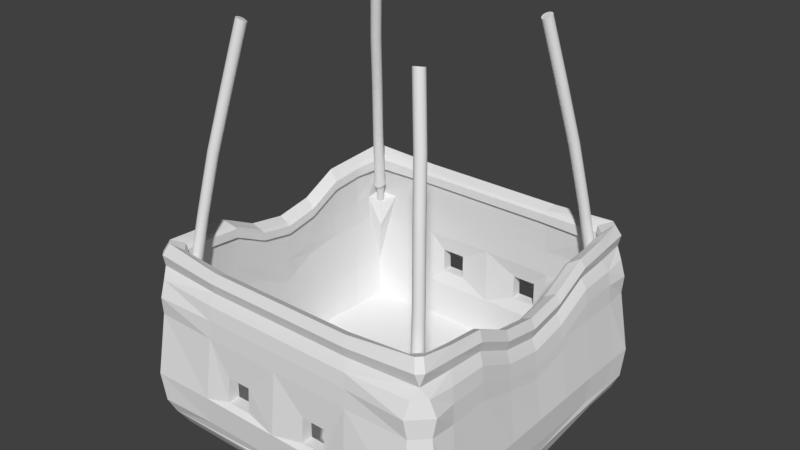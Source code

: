 # Source: BalloonBasket.blend  (saved by Blender 2.79.0; exported with 4.5.12 LTS)
import bpy
from mathutils import Matrix  # noqa: F401  (used for matrix-valued properties, if any)

bpy.ops.wm.read_factory_settings(use_empty=True)
scene = bpy.context.scene
scene.name = 'Scene'

# ---- collections
col_collection_1 = bpy.data.collections.new('Collection 1'); scene.collection.children.link(col_collection_1)

# ---- materials (node trees are filled in below, after node groups)
mat_material = bpy.data.materials.new('Material')
mat_material.alpha_threshold = 0.0
mat_material.use_transparent_shadow = False
mat_material.roughness = 0.5
mat_material.line_color = (0.0, 0.0, 0.0, 1.0)

# ---- material node trees

# ---- world
world_world = bpy.data.worlds.new('World'); scene.world = world_world
world_world.color = (0.05088, 0.05088, 0.05088)
world_world.use_sun_shadow = False
world_world.sun_shadow_jitter_overblur = 0.0
world_world.cycles.sampling_method = 'MANUAL'

# ---- meshes
me_cube_004 = bpy.data.meshes.new('Cube.004')
me_cube_004.from_pydata([(0.5642, 4.0, 1.082), (0.5642, 4.0, 0.5161), (1.436, 4.0, 1.082), (1.436, 4.0, 0.5161), (-0.5642, 4.0, 1.082), (-0.5642, 4.0, 0.5161), (-1.436, 4.0, 1.082), (-1.436, 4.0, 0.5161)], [], [(3, 2, 0, 1), (7, 5, 4, 6)])
me_cube_004.materials.append(mat_material)
me_cube_004.use_remesh_preserve_volume = False
me_cube_004.use_remesh_preserve_attributes = False
me_cube_004.use_mirror_vertex_groups = False
me_cube_004.update()
me_cube_002 = bpy.data.meshes.new('Cube.002')
me_cube_002.from_pydata([(-3.241, -3.241, 0.1936), (-3.202, -3.202, 2.105), (-3.249, -2.912, 1.48), (-3.205, -2.725, 2.099), (-2.886, -3.248, 1.494), (-2.681, -3.202, 2.104), (-2.96, -2.961, 1.334), (-2.932, -2.947, 1.948), (-2.993, -3.096, 2.028), (-3.016, -3.093, 2.028), (-3.037, -3.084, 2.026), (-3.055, -3.07, 2.024), (-3.068, -3.052, 2.022), (-3.077, -3.031, 2.024), (-3.08, -3.009, 2.025), (-3.077, -2.986, 2.023), (-3.068, -2.966, 2.021), (-3.055, -2.948, 2.017), (-3.037, -2.934, 2.012), (-3.016, -2.925, 2.007), (-2.993, -2.922, 2.001), (-2.971, -2.925, 1.996), (-2.95, -2.934, 1.998), (-2.932, -2.948, 2.0), (-2.918, -2.966, 2.004), (-2.91, -2.986, 2.007), (-2.907, -3.009, 2.012), (-2.91, -3.031, 2.016), (-2.918, -3.052, 2.02), (-2.932, -3.07, 2.023), (-2.95, -3.084, 2.026), (-2.971, -3.093, 2.028), (-2.911, -2.979, 2.432), (-2.933, -2.976, 2.425), (-2.952, -2.968, 2.418), (-2.969, -2.954, 2.411), (-2.982, -2.936, 2.406), (-2.991, -2.915, 2.406), (-2.994, -2.893, 2.406), (-2.991, -2.87, 2.405), (-2.982, -2.849, 2.405), (-2.967, -2.831, 2.405), (-2.949, -2.818, 2.405), (-2.927, -2.809, 2.405), (-2.904, -2.806, 2.406), (-2.881, -2.809, 2.406), (-2.861, -2.818, 2.413), (-2.845, -2.831, 2.42), (-2.832, -2.849, 2.427), (-2.825, -2.87, 2.433), (-2.823, -2.893, 2.438), (-2.827, -2.915, 2.441), (-2.836, -2.936, 2.443), (-2.851, -2.954, 2.443), (-2.869, -2.968, 2.441), (-2.889, -2.976, 2.437), (-2.912, -3.006, 2.435), (-2.94, -3.002, 2.427), (-2.966, -2.991, 2.418), (-2.988, -2.973, 2.409), (-3.005, -2.95, 2.402), (-3.017, -2.922, 2.402), (-3.02, -2.893, 2.401), (-3.016, -2.863, 2.401), (-3.005, -2.836, 2.4), (-2.986, -2.812, 2.4), (-2.961, -2.794, 2.4), (-2.933, -2.783, 2.401), (-2.903, -2.779, 2.401), (-2.873, -2.783, 2.402), (-2.847, -2.794, 2.411), (-2.825, -2.812, 2.42), (-2.809, -2.836, 2.429), (-2.799, -2.863, 2.437), (-2.797, -2.893, 2.444), (-2.802, -2.922, 2.448), (-2.814, -2.95, 2.45), (-2.833, -2.973, 2.45), (-2.856, -2.991, 2.447), (-2.883, -3.002, 2.442), (-2.098, -1.994, 7.806), (-2.128, -1.986, 7.808), (-2.156, -1.971, 7.806), (-2.178, -1.951, 7.801), (-2.195, -1.925, 7.795), (-2.204, -1.896, 7.792), (-2.204, -1.865, 7.785), (-2.198, -1.837, 7.776), (-2.184, -1.811, 7.764), (-2.164, -1.791, 7.751), (-2.139, -1.778, 7.737), (-2.11, -1.772, 7.723), (-2.081, -1.774, 7.711), (-2.052, -1.783, 7.702), (-2.025, -1.798, 7.703), (-2.002, -1.818, 7.709), (-1.985, -1.843, 7.717), (-1.975, -1.871, 7.728), (-1.973, -1.9, 7.741), (-1.979, -1.928, 7.754), (-1.993, -1.952, 7.768), (-2.013, -1.973, 7.781), (-2.039, -1.987, 7.792), (-2.068, -1.994, 7.801), (-2.622, -2.501, 5.193), (-2.644, -2.481, 5.184), (-2.66, -2.456, 5.174), (-2.668, -2.427, 5.167), (-2.668, -2.398, 5.157), (-2.66, -2.37, 5.144), (-2.646, -2.347, 5.131), (-2.624, -2.328, 5.117), (-2.599, -2.316, 5.103), (-2.57, -2.312, 5.091), (-2.54, -2.315, 5.082), (-2.511, -2.326, 5.075), (-2.484, -2.34, 5.081), (-2.462, -2.36, 5.09), (-2.446, -2.384, 5.102), (-2.437, -2.41, 5.117), (-2.437, -2.437, 5.133), (-2.444, -2.463, 5.149), (-2.459, -2.486, 5.165), (-2.48, -2.505, 5.178), (-2.506, -2.518, 5.189), (-2.535, -2.524, 5.196), (-2.566, -2.523, 5.2), (-2.596, -2.515, 5.199), (-2.412, -2.236, 6.45), (-2.435, -2.216, 6.443), (-2.451, -2.19, 6.435), (-2.459, -2.161, 6.43), (-2.459, -2.131, 6.422), (-2.452, -2.103, 6.411), (-2.438, -2.079, 6.398), (-2.417, -2.06, 6.384), (-2.392, -2.047, 6.37), (-2.363, -2.042, 6.358), (-2.333, -2.044, 6.347), (-2.304, -2.054, 6.339), (-2.277, -2.069, 6.342), (-2.255, -2.089, 6.349), (-2.239, -2.114, 6.36), (-2.229, -2.141, 6.373), (-2.228, -2.169, 6.387), (-2.235, -2.195, 6.402), (-2.249, -2.219, 6.417), (-2.27, -2.239, 6.43), (-2.296, -2.252, 6.441), (-2.325, -2.259, 6.449), (-2.355, -2.258, 6.453), (-2.385, -2.25, 6.454), (-2.814, -2.735, 3.839), (-2.836, -2.714, 3.833), (-2.851, -2.687, 3.828), (-2.858, -2.659, 3.821), (-2.858, -2.63, 3.81), (-2.851, -2.603, 3.798), (-2.836, -2.58, 3.785), (-2.815, -2.563, 3.771), (-2.789, -2.552, 3.758), (-2.76, -2.548, 3.747), (-2.73, -2.551, 3.739), (-2.701, -2.56, 3.741), (-2.674, -2.574, 3.747), (-2.652, -2.595, 3.756), (-2.637, -2.619, 3.768), (-2.628, -2.646, 3.782), (-2.628, -2.673, 3.796), (-2.635, -2.699, 3.81), (-2.65, -2.722, 3.823), (-2.672, -2.741, 3.834), (-2.698, -2.753, 3.842), (-2.727, -2.759, 3.847), (-2.758, -2.758, 3.848), (-2.787, -2.749, 3.845), (-2.997, -2.98, 2.47), (-3.018, -2.951, 2.462), (-3.033, -2.918, 2.461), (-3.037, -2.882, 2.46), (-3.033, -2.847, 2.46), (-3.019, -2.813, 2.459), (-2.996, -2.785, 2.458), (-2.967, -2.763, 2.457), (-2.932, -2.749, 2.457), (-2.896, -2.744, 2.457), (-2.859, -2.749, 2.457), (-2.827, -2.763, 2.468), (-2.8, -2.785, 2.479), (-2.78, -2.813, 2.49), (-2.768, -2.846, 2.5), (-2.765, -2.882, 2.508), (-2.771, -2.917, 2.514), (-2.786, -2.951, 2.517), (-2.808, -2.979, 2.517), (-2.837, -3.001, 2.515), (-2.87, -3.015, 2.509), (-2.905, -3.02, 2.502), (-2.939, -3.015, 2.492), (-2.971, -3.001, 2.481), (-2.943, -2.974, 2.543), (-2.969, -2.955, 2.539), (-2.99, -2.93, 2.538), (-3.005, -2.901, 2.543), (-3.011, -2.869, 2.548), (-3.009, -2.837, 2.552), (-2.998, -2.806, 2.554), (-2.98, -2.779, 2.555), (-2.954, -2.758, 2.555), (-2.925, -2.744, 2.553), (-2.892, -2.737, 2.55), (-2.859, -2.739, 2.547), (-2.829, -2.751, 2.551), (-2.802, -2.77, 2.555), (-2.782, -2.795, 2.559), (-2.768, -2.826, 2.562), (-2.763, -2.858, 2.564), (-2.766, -2.891, 2.564), (-2.777, -2.922, 2.564), (-2.795, -2.949, 2.562), (-2.82, -2.97, 2.56), (-2.849, -2.983, 2.556), (-2.881, -2.989, 2.552), (-2.913, -2.986, 2.548), (3.241, -3.241, 0.1936), (3.202, -3.202, 2.105), (3.249, -2.912, 1.48), (3.156, -2.726, 2.099), (2.886, -3.248, 1.494), (2.681, -3.202, 2.104), (2.96, -2.961, 1.334), (2.932, -2.947, 1.948), (2.993, -3.096, 2.028), (3.016, -3.093, 2.028), (3.037, -3.084, 2.026), (3.055, -3.07, 2.024), (3.068, -3.052, 2.022), (3.077, -3.031, 2.024), (3.08, -3.009, 2.025), (3.077, -2.986, 2.023), (3.068, -2.966, 2.021), (3.055, -2.948, 2.017), (3.037, -2.934, 2.012), (3.016, -2.925, 2.007), (2.993, -2.922, 2.001), (2.971, -2.925, 1.996), (2.95, -2.934, 1.998), (2.932, -2.948, 2.0), (2.918, -2.966, 2.004), (2.91, -2.986, 2.007), (2.907, -3.009, 2.012), (2.91, -3.031, 2.016), (2.918, -3.052, 2.02), (2.932, -3.07, 2.023), (2.95, -3.084, 2.026), (2.971, -3.093, 2.028), (2.911, -2.979, 2.432), (2.933, -2.976, 2.425), (2.952, -2.968, 2.418), (2.969, -2.954, 2.411), (2.982, -2.936, 2.406), (2.991, -2.915, 2.406), (2.994, -2.893, 2.406), (2.991, -2.87, 2.405), (2.982, -2.849, 2.405), (2.967, -2.831, 2.405), (2.949, -2.818, 2.405), (2.927, -2.809, 2.405), (2.904, -2.806, 2.406), (2.881, -2.809, 2.406), (2.861, -2.818, 2.413), (2.845, -2.831, 2.42), (2.832, -2.849, 2.427), (2.825, -2.87, 2.433), (2.823, -2.893, 2.438), (2.827, -2.915, 2.441), (2.836, -2.936, 2.443), (2.851, -2.954, 2.443), (2.869, -2.968, 2.441), (2.889, -2.976, 2.437), (2.912, -3.006, 2.435), (2.94, -3.002, 2.427), (2.966, -2.991, 2.418), (2.988, -2.973, 2.409), (3.005, -2.95, 2.402), (3.017, -2.922, 2.402), (3.02, -2.893, 2.401), (3.016, -2.863, 2.401), (3.005, -2.836, 2.4), (2.986, -2.812, 2.4), (2.961, -2.794, 2.4), (2.933, -2.783, 2.401), (2.903, -2.779, 2.401), (2.873, -2.783, 2.402), (2.847, -2.794, 2.411), (2.825, -2.812, 2.42), (2.809, -2.836, 2.429), (2.799, -2.863, 2.437), (2.797, -2.893, 2.444), (2.802, -2.922, 2.448), (2.814, -2.95, 2.45), (2.833, -2.973, 2.45), (2.856, -2.991, 2.447), (2.883, -3.002, 2.442), (2.098, -1.994, 7.806), (2.128, -1.986, 7.808), (2.156, -1.971, 7.806), (2.178, -1.951, 7.801), (2.195, -1.925, 7.795), (2.204, -1.896, 7.792), (2.204, -1.865, 7.785), (2.198, -1.837, 7.776), (2.184, -1.811, 7.764), (2.164, -1.791, 7.751), (2.139, -1.778, 7.737), (2.11, -1.772, 7.723), (2.081, -1.774, 7.711), (2.052, -1.783, 7.702), (2.025, -1.798, 7.703), (2.002, -1.818, 7.709), (1.985, -1.843, 7.717), (1.975, -1.871, 7.728), (1.973, -1.9, 7.741), (1.979, -1.928, 7.754), (1.993, -1.952, 7.768), (2.013, -1.973, 7.781), (2.039, -1.987, 7.792), (2.068, -1.994, 7.801), (2.622, -2.501, 5.193), (2.644, -2.481, 5.184), (2.66, -2.456, 5.174), (2.668, -2.427, 5.167), (2.668, -2.398, 5.157), (2.66, -2.37, 5.144), (2.646, -2.347, 5.131), (2.624, -2.328, 5.117), (2.599, -2.316, 5.103), (2.57, -2.312, 5.091), (2.54, -2.315, 5.082), (2.511, -2.326, 5.075), (2.484, -2.34, 5.081), (2.462, -2.36, 5.09), (2.446, -2.384, 5.102), (2.437, -2.41, 5.117), (2.437, -2.437, 5.133), (2.444, -2.463, 5.149), (2.459, -2.486, 5.165), (2.48, -2.505, 5.178), (2.506, -2.518, 5.189), (2.535, -2.524, 5.196), (2.566, -2.523, 5.2), (2.596, -2.515, 5.199), (2.412, -2.236, 6.45), (2.435, -2.216, 6.443), (2.451, -2.19, 6.435), (2.459, -2.161, 6.43), (2.459, -2.131, 6.422), (2.452, -2.103, 6.411), (2.438, -2.079, 6.398), (2.417, -2.06, 6.384), (2.392, -2.047, 6.37), (2.363, -2.042, 6.358), (2.333, -2.044, 6.347), (2.304, -2.054, 6.339), (2.277, -2.069, 6.342), (2.255, -2.089, 6.349), (2.239, -2.114, 6.36), (2.229, -2.141, 6.373), (2.228, -2.169, 6.387), (2.235, -2.195, 6.402), (2.249, -2.219, 6.417), (2.27, -2.239, 6.43), (2.296, -2.252, 6.441), (2.325, -2.259, 6.449), (2.355, -2.258, 6.453), (2.385, -2.25, 6.454), (2.814, -2.735, 3.839), (2.836, -2.714, 3.833), (2.851, -2.687, 3.828), (2.858, -2.659, 3.821), (2.858, -2.63, 3.81), (2.851, -2.603, 3.798), (2.836, -2.58, 3.785), (2.815, -2.563, 3.771), (2.789, -2.552, 3.758), (2.76, -2.548, 3.747), (2.73, -2.551, 3.739), (2.701, -2.56, 3.741), (2.674, -2.574, 3.747), (2.652, -2.595, 3.756), (2.637, -2.619, 3.768), (2.628, -2.646, 3.782), (2.628, -2.673, 3.796), (2.635, -2.699, 3.81), (2.65, -2.722, 3.823), (2.672, -2.741, 3.834), (2.698, -2.753, 3.842), (2.727, -2.759, 3.847), (2.758, -2.758, 3.848), (2.787, -2.749, 3.845), (2.997, -2.98, 2.47), (3.018, -2.951, 2.462), (3.033, -2.918, 2.461), (3.037, -2.882, 2.46), (3.033, -2.847, 2.46), (3.019, -2.813, 2.459), (2.996, -2.785, 2.458), (2.967, -2.763, 2.457), (2.932, -2.749, 2.457), (2.896, -2.744, 2.457), (2.859, -2.749, 2.457), (2.827, -2.763, 2.468), (2.8, -2.785, 2.479), (2.78, -2.813, 2.49), (2.768, -2.846, 2.5), (2.765, -2.882, 2.508), (2.771, -2.917, 2.514), (2.786, -2.951, 2.517), (2.808, -2.979, 2.517), (2.837, -3.001, 2.515), (2.87, -3.015, 2.509), (2.905, -3.02, 2.502), (2.939, -3.015, 2.492), (2.971, -3.001, 2.481), (2.943, -2.974, 2.543), (2.969, -2.955, 2.539), (2.99, -2.93, 2.538), (3.005, -2.901, 2.543), (3.011, -2.869, 2.548), (3.009, -2.837, 2.552), (2.998, -2.806, 2.554), (2.98, -2.779, 2.555), (2.954, -2.758, 2.555), (2.925, -2.744, 2.553), (2.892, -2.737, 2.55), (2.859, -2.739, 2.547), (2.829, -2.751, 2.551), (2.802, -2.77, 2.555), (2.782, -2.795, 2.559), (2.768, -2.826, 2.562), (2.763, -2.858, 2.564), (2.766, -2.891, 2.564), (2.777, -2.922, 2.564), (2.795, -2.949, 2.562), (2.82, -2.97, 2.56), (2.849, -2.983, 2.556), (2.881, -2.989, 2.552), (2.913, -2.986, 2.548), (-3.241, 3.241, 0.1936), (-3.202, 3.202, 2.105), (-3.249, 2.912, 1.48), (-3.163, 2.764, 2.099), (-2.885, 3.248, 1.494), (-2.681, 3.202, 2.104), (-2.96, 2.961, 1.334), (-2.932, 2.947, 1.948), (-2.993, 3.096, 2.028), (-3.016, 3.093, 2.028), (-3.037, 3.084, 2.026), (-3.055, 3.07, 2.024), (-3.068, 3.052, 2.022), (-3.077, 3.031, 2.024), (-3.08, 3.009, 2.025), (-3.077, 2.986, 2.023), (-3.068, 2.966, 2.021), (-3.055, 2.948, 2.017), (-3.037, 2.934, 2.012), (-3.016, 2.925, 2.007), (-2.993, 2.922, 2.001), (-2.971, 2.925, 1.996), (-2.95, 2.934, 1.998), (-2.932, 2.948, 2.0), (-2.918, 2.966, 2.004), (-2.91, 2.986, 2.007), (-2.907, 3.009, 2.012), (-2.91, 3.031, 2.016), (-2.918, 3.052, 2.02), (-2.932, 3.07, 2.023), (-2.95, 3.084, 2.026), (-2.971, 3.093, 2.028), (-2.911, 2.979, 2.432), (-2.933, 2.976, 2.425), (-2.952, 2.968, 2.418), (-2.969, 2.954, 2.411), (-2.982, 2.936, 2.406), (-2.991, 2.915, 2.406), (-2.994, 2.893, 2.406), (-2.991, 2.87, 2.405), (-2.982, 2.849, 2.405), (-2.967, 2.831, 2.405), (-2.949, 2.818, 2.405), (-2.927, 2.809, 2.405), (-2.904, 2.806, 2.406), (-2.881, 2.809, 2.406), (-2.861, 2.818, 2.413), (-2.845, 2.831, 2.42), (-2.832, 2.849, 2.427), (-2.825, 2.87, 2.433), (-2.823, 2.893, 2.438), (-2.827, 2.915, 2.441), (-2.836, 2.936, 2.443), (-2.851, 2.954, 2.443), (-2.869, 2.968, 2.441), (-2.889, 2.976, 2.437), (-2.912, 3.006, 2.435), (-2.94, 3.002, 2.427), (-2.966, 2.991, 2.418), (-2.988, 2.973, 2.409), (-3.005, 2.95, 2.402), (-3.017, 2.922, 2.402), (-3.02, 2.893, 2.401), (-3.016, 2.863, 2.401), (-3.005, 2.836, 2.4), (-2.986, 2.812, 2.4), (-2.961, 2.794, 2.4), (-2.933, 2.783, 2.401), (-2.903, 2.779, 2.401), (-2.873, 2.783, 2.402), (-2.847, 2.794, 2.411), (-2.825, 2.812, 2.42), (-2.809, 2.836, 2.429), (-2.799, 2.863, 2.437), (-2.797, 2.893, 2.444), (-2.802, 2.922, 2.448), (-2.814, 2.95, 2.45), (-2.833, 2.973, 2.45), (-2.856, 2.991, 2.447), (-2.883, 3.002, 2.442), (-2.098, 1.994, 7.806), (-2.128, 1.986, 7.808), (-2.156, 1.971, 7.806), (-2.178, 1.951, 7.801), (-2.195, 1.925, 7.795), (-2.204, 1.896, 7.792), (-2.204, 1.865, 7.785), (-2.198, 1.837, 7.776), (-2.184, 1.811, 7.764), (-2.164, 1.791, 7.751), (-2.139, 1.778, 7.737), (-2.11, 1.772, 7.723), (-2.081, 1.774, 7.711), (-2.052, 1.783, 7.702), (-2.025, 1.798, 7.703), (-2.002, 1.818, 7.709), (-1.985, 1.843, 7.717), (-1.975, 1.871, 7.728), (-1.973, 1.9, 7.741), (-1.979, 1.928, 7.754), (-1.993, 1.952, 7.768), (-2.013, 1.973, 7.781), (-2.039, 1.987, 7.792), (-2.068, 1.994, 7.801), (-2.622, 2.501, 5.193), (-2.644, 2.481, 5.184), (-2.66, 2.456, 5.174), (-2.668, 2.427, 5.167), (-2.668, 2.398, 5.157), (-2.66, 2.37, 5.144), (-2.646, 2.347, 5.131), (-2.624, 2.328, 5.117), (-2.599, 2.316, 5.103), (-2.57, 2.312, 5.091), (-2.54, 2.315, 5.082), (-2.511, 2.326, 5.075), (-2.484, 2.34, 5.081), (-2.462, 2.36, 5.09), (-2.446, 2.384, 5.102), (-2.437, 2.41, 5.117), (-2.437, 2.437, 5.133), (-2.444, 2.463, 5.149), (-2.459, 2.486, 5.165), (-2.48, 2.505, 5.178), (-2.506, 2.518, 5.189), (-2.535, 2.524, 5.196), (-2.566, 2.523, 5.2), (-2.596, 2.515, 5.199), (-2.412, 2.236, 6.45), (-2.435, 2.216, 6.443), (-2.451, 2.19, 6.435), (-2.459, 2.161, 6.43), (-2.459, 2.131, 6.422), (-2.452, 2.103, 6.411), (-2.438, 2.079, 6.398), (-2.417, 2.06, 6.384), (-2.392, 2.047, 6.37), (-2.363, 2.042, 6.358), (-2.333, 2.044, 6.347), (-2.304, 2.054, 6.339), (-2.277, 2.069, 6.342), (-2.255, 2.089, 6.349), (-2.239, 2.114, 6.36), (-2.229, 2.141, 6.373), (-2.228, 2.169, 6.387), (-2.235, 2.195, 6.402), (-2.249, 2.219, 6.417), (-2.27, 2.239, 6.43), (-2.296, 2.252, 6.441), (-2.325, 2.259, 6.449), (-2.355, 2.258, 6.453), (-2.385, 2.25, 6.454), (-2.814, 2.735, 3.839), (-2.836, 2.714, 3.833), (-2.851, 2.687, 3.828), (-2.858, 2.659, 3.821), (-2.858, 2.63, 3.81), (-2.851, 2.603, 3.798), (-2.836, 2.58, 3.785), (-2.815, 2.563, 3.771), (-2.789, 2.552, 3.758), (-2.76, 2.548, 3.747), (-2.73, 2.551, 3.739), (-2.701, 2.56, 3.741), (-2.674, 2.574, 3.747), (-2.652, 2.595, 3.756), (-2.637, 2.619, 3.768), (-2.628, 2.646, 3.782), (-2.628, 2.673, 3.796), (-2.635, 2.699, 3.81), (-2.65, 2.722, 3.823), (-2.672, 2.741, 3.834), (-2.698, 2.753, 3.842), (-2.727, 2.759, 3.847), (-2.758, 2.758, 3.848), (-2.787, 2.749, 3.845), (-2.997, 2.98, 2.47), (-3.018, 2.951, 2.462), (-3.033, 2.918, 2.461), (-3.037, 2.882, 2.46), (-3.033, 2.847, 2.46), (-3.019, 2.813, 2.459), (-2.996, 2.785, 2.458), (-2.967, 2.763, 2.457), (-2.932, 2.749, 2.457), (-2.896, 2.744, 2.457), (-2.859, 2.749, 2.457), (-2.827, 2.763, 2.468), (-2.8, 2.785, 2.479), (-2.78, 2.813, 2.49), (-2.768, 2.846, 2.5), (-2.765, 2.882, 2.508), (-2.771, 2.917, 2.514), (-2.786, 2.951, 2.517), (-2.808, 2.979, 2.517), (-2.837, 3.001, 2.515), (-2.87, 3.015, 2.509), (-2.905, 3.02, 2.502), (-2.939, 3.015, 2.492), (-2.971, 3.001, 2.481), (-2.943, 2.974, 2.543), (-2.969, 2.955, 2.539), (-2.99, 2.93, 2.538), (-3.005, 2.901, 2.543), (-3.011, 2.869, 2.548), (-3.009, 2.837, 2.552), (-2.998, 2.806, 2.554), (-2.98, 2.779, 2.555), (-2.954, 2.758, 2.555), (-2.925, 2.744, 2.553), (-2.892, 2.737, 2.55), (-2.859, 2.739, 2.547), (-2.829, 2.751, 2.551), (-2.802, 2.77, 2.555), (-2.782, 2.795, 2.559), (-2.768, 2.826, 2.562), (-2.763, 2.858, 2.564), (-2.766, 2.891, 2.564), (-2.777, 2.922, 2.564), (-2.795, 2.949, 2.562), (-2.82, 2.97, 2.56), (-2.849, 2.983, 2.556), (-2.881, 2.989, 2.552), (-2.913, 2.986, 2.548), (3.241, 3.241, 0.1936), (3.202, 3.202, 2.105), (3.249, 2.912, 1.48), (3.205, 2.725, 2.099), (2.681, 3.202, 2.104), (2.96, 2.961, 1.334), (2.932, 2.947, 1.948), (2.993, 3.096, 2.028), (3.016, 3.093, 2.028), (3.037, 3.084, 2.026), (3.055, 3.07, 2.024), (3.068, 3.052, 2.022), (3.077, 3.031, 2.024), (3.08, 3.009, 2.025), (3.077, 2.986, 2.023), (3.068, 2.966, 2.021), (3.055, 2.948, 2.017), (3.037, 2.934, 2.012), (3.016, 2.925, 2.007), (2.993, 2.922, 2.001), (2.971, 2.925, 1.996), (2.95, 2.934, 1.998), (2.932, 2.948, 2.0), (2.918, 2.966, 2.004), (2.91, 2.986, 2.007), (2.907, 3.009, 2.012), (2.91, 3.031, 2.016), (2.918, 3.052, 2.02), (2.932, 3.07, 2.023), (2.95, 3.084, 2.026), (2.971, 3.093, 2.028), (2.911, 2.979, 2.432), (2.933, 2.976, 2.425), (2.952, 2.968, 2.418), (2.969, 2.954, 2.411), (2.982, 2.936, 2.406), (2.991, 2.915, 2.406), (2.994, 2.893, 2.406), (2.991, 2.87, 2.405), (2.982, 2.849, 2.405), (2.967, 2.831, 2.405), (2.949, 2.818, 2.405), (2.927, 2.809, 2.405), (2.904, 2.806, 2.406), (2.881, 2.809, 2.406), (2.861, 2.818, 2.413), (2.845, 2.831, 2.42), (2.832, 2.849, 2.427), (2.825, 2.87, 2.433), (2.823, 2.893, 2.438), (2.827, 2.915, 2.441), (2.836, 2.936, 2.443), (2.851, 2.954, 2.443), (2.869, 2.968, 2.441), (2.889, 2.976, 2.437), (2.912, 3.006, 2.435), (2.94, 3.002, 2.427), (2.966, 2.991, 2.418), (2.988, 2.973, 2.409), (3.005, 2.95, 2.402), (3.017, 2.922, 2.402), (3.02, 2.893, 2.401), (3.016, 2.863, 2.401), (3.005, 2.836, 2.4), (2.986, 2.812, 2.4), (2.961, 2.794, 2.4), (2.933, 2.783, 2.401), (2.903, 2.779, 2.401), (2.873, 2.783, 2.402), (2.847, 2.794, 2.411), (2.825, 2.812, 2.42), (2.809, 2.836, 2.429), (2.799, 2.863, 2.437), (2.797, 2.893, 2.444), (2.802, 2.922, 2.448), (2.814, 2.95, 2.45), (2.833, 2.973, 2.45), (2.856, 2.991, 2.447), (2.883, 3.002, 2.442), (2.098, 1.994, 7.806), (2.128, 1.986, 7.808), (2.156, 1.971, 7.806), (2.178, 1.951, 7.801), (2.195, 1.925, 7.795), (2.204, 1.896, 7.792), (2.204, 1.865, 7.785), (2.198, 1.837, 7.776), (2.184, 1.811, 7.764), (2.164, 1.791, 7.751), (2.139, 1.778, 7.737), (2.11, 1.772, 7.723), (2.081, 1.774, 7.711), (2.052, 1.783, 7.702), (2.025, 1.798, 7.703), (2.002, 1.818, 7.709), (1.985, 1.843, 7.717), (1.975, 1.871, 7.728), (1.973, 1.9, 7.741), (1.979, 1.928, 7.754), (1.993, 1.952, 7.768), (2.013, 1.973, 7.781), (2.039, 1.987, 7.792), (2.068, 1.994, 7.801), (2.622, 2.501, 5.193), (2.644, 2.481, 5.184), (2.66, 2.456, 5.174), (2.668, 2.427, 5.167), (2.668, 2.398, 5.157), (2.66, 2.37, 5.144), (2.646, 2.347, 5.131), (2.624, 2.328, 5.117), (2.599, 2.316, 5.103), (2.57, 2.312, 5.091), (2.54, 2.315, 5.082), (2.511, 2.326, 5.075), (2.484, 2.34, 5.081), (2.462, 2.36, 5.09), (2.446, 2.384, 5.102), (2.437, 2.41, 5.117), (2.437, 2.437, 5.133), (2.444, 2.463, 5.149), (2.459, 2.486, 5.165), (2.48, 2.505, 5.178), (2.506, 2.518, 5.189), (2.535, 2.524, 5.196), (2.566, 2.523, 5.2), (2.596, 2.515, 5.199), (2.412, 2.236, 6.45), (2.435, 2.216, 6.443), (2.451, 2.19, 6.435), (2.459, 2.161, 6.43), (2.459, 2.131, 6.422), (2.452, 2.103, 6.411), (2.438, 2.079, 6.398), (2.417, 2.06, 6.384), (2.392, 2.047, 6.37), (2.363, 2.042, 6.358), (2.333, 2.044, 6.347), (2.304, 2.054, 6.339), (2.277, 2.069, 6.342), (2.255, 2.089, 6.349), (2.239, 2.114, 6.36), (2.229, 2.141, 6.373), (2.228, 2.169, 6.387), (2.235, 2.195, 6.402), (2.249, 2.219, 6.417), (2.27, 2.239, 6.43), (2.296, 2.252, 6.441), (2.325, 2.259, 6.449), (2.355, 2.258, 6.453), (2.385, 2.25, 6.454), (2.814, 2.735, 3.839), (2.836, 2.714, 3.833), (2.851, 2.687, 3.828), (2.858, 2.659, 3.821), (2.858, 2.63, 3.81), (2.851, 2.603, 3.798), (2.836, 2.58, 3.785), (2.815, 2.563, 3.771), (2.789, 2.552, 3.758), (2.76, 2.548, 3.747), (2.73, 2.551, 3.739), (2.701, 2.56, 3.741), (2.674, 2.574, 3.747), (2.652, 2.595, 3.756), (2.637, 2.619, 3.768), (2.628, 2.646, 3.782), (2.628, 2.673, 3.796), (2.635, 2.699, 3.81), (2.65, 2.722, 3.823), (2.672, 2.741, 3.834), (2.698, 2.753, 3.842), (2.727, 2.759, 3.847), (2.758, 2.758, 3.848), (2.787, 2.749, 3.845), (2.997, 2.98, 2.47), (3.018, 2.951, 2.462), (3.033, 2.918, 2.461), (3.037, 2.882, 2.46), (3.033, 2.847, 2.46), (3.019, 2.813, 2.459), (2.996, 2.785, 2.458), (2.967, 2.763, 2.457), (2.932, 2.749, 2.457), (2.896, 2.744, 2.457), (2.859, 2.749, 2.457), (2.827, 2.763, 2.468), (2.8, 2.785, 2.479), (2.78, 2.813, 2.49), (2.768, 2.846, 2.5), (2.765, 2.882, 2.508), (2.771, 2.917, 2.514), (2.786, 2.951, 2.517), (2.808, 2.979, 2.517), (2.837, 3.001, 2.515), (2.87, 3.015, 2.509), (2.905, 3.02, 2.502), (2.939, 3.015, 2.492), (2.971, 3.001, 2.481), (2.943, 2.974, 2.543), (2.969, 2.955, 2.539), (2.99, 2.93, 2.538), (3.005, 2.901, 2.543), (3.011, 2.869, 2.548), (3.009, 2.837, 2.552), (2.998, 2.806, 2.554), (2.98, 2.779, 2.555), (2.954, 2.758, 2.555), (2.925, 2.744, 2.553), (2.892, 2.737, 2.55), (2.859, 2.739, 2.547), (2.829, 2.751, 2.551), (2.802, 2.77, 2.555), (2.782, 2.795, 2.559), (2.768, 2.826, 2.562), (2.763, 2.858, 2.564), (2.766, 2.891, 2.564), (2.777, 2.922, 2.564), (2.795, 2.949, 2.562), (2.82, 2.97, 2.56), (2.849, 2.983, 2.556), (2.881, 2.989, 2.552), (2.913, 2.986, 2.548), (-3.162, -3.162, -0.744), (3.163, -3.162, -0.744), (3.163, 3.162, -0.744), (-3.162, 3.162, -0.744), (3.45, 0.0001897, -0.9856), (-3.452, 0.00019, -0.9856), (3.268, -0.0001156, -0.738), (-3.267, -0.0001153, -0.738), (-3.634, 0.0001905, -0.2246), (3.632, 0.0001894, -0.2263), (3.586, 0.0001897, -0.5432), (-3.588, 0.0001905, -0.5432), (-0.0009048, 3.633, -0.2263), (-3.634, 1.817, -0.2263), (-0.0009059, -3.633, -0.2263), (3.632, -1.816, -0.2263), (-3.634, -1.816, -0.2263), (3.632, 1.817, -0.2263), (-3.541, 0.0001886, 1.292), (3.539, 0.0001865, 1.3), (3.539, 1.77, 1.776), (-3.541, -1.77, 1.776), (-0.0008947, 3.54, 1.776), (-3.541, 1.77, 1.776), (-0.0008966, -3.54, 1.776), (3.539, -1.77, 1.776), (0.0003439, -3.267, -0.738), (3.268, 1.634, -0.738), (0.0003437, 3.267, -0.738), (-3.267, -1.634, -0.738), (3.248, -3.248, 1.499), (-3.248, -3.248, 1.499), (-3.248, 3.248, 1.499), (3.248, 3.248, 1.499), (3.268, -1.634, -0.738), (-3.267, 1.634, -0.738), (3.248, -0.0001133, 1.125), (-3.248, -0.0001136, 0.9055), (-3.249, -1.625, 1.478), (3.249, 1.624, 1.479), (3.249, -1.625, 1.479), (0.0003362, 3.248, 1.499), (-3.249, 1.624, 1.478), (0.0003362, -3.248, 1.5), (-1.818, 3.633, -0.2263), (-3.667, 2.566, -0.2284), (-1.818, -3.633, -0.2263), (3.665, -2.566, -0.2284), (-3.634, -0.9081, -0.2263), (3.632, 0.9085, -0.2263), (-3.684, 0.0001905, 0.4772), (3.683, 0.0001889, 0.4003), (1.816, 3.633, -0.2263), (-3.634, 0.9085, -0.2263), (1.816, -3.633, -0.2263), (3.632, -0.9081, -0.2263), (-3.667, -2.566, -0.2284), (3.665, 2.566, -0.2284), (-3.519, 0.0001824, 1.596), (3.517, 0.0001799, 1.596), (3.539, 0.8852, 1.509), (3.539, 2.655, 1.776), (3.683, 1.842, 0.3984), (3.517, 1.759, 2.172), (-3.541, -0.8848, 1.509), (-3.541, -2.655, 1.776), (-3.684, -1.842, 0.3984), (-3.519, -1.759, 2.172), (-1.771, 3.54, 1.776), (1.769, 3.54, 1.776), (-0.0008633, 3.518, 2.189), (-0.0009047, 3.684, 0.3985), (-3.541, 2.655, 1.776), (-3.541, 0.8852, 1.509), (-3.684, 1.842, 0.3984), (-3.519, 1.759, 2.172), (-1.771, -3.54, 1.776), (1.769, -3.54, 1.776), (-0.0009062, -3.683, 0.3985), (-0.0008658, -3.518, 2.189), (3.539, -2.655, 1.776), (3.539, -0.8848, 1.509), (3.683, -1.842, 0.3984), (3.517, -1.759, 2.172), (3.517, -0.8793, 1.757), (3.683, -0.9207, 0.3985), (3.698, -2.724, 0.3984), (1.758, -3.518, 2.189), (1.841, -3.683, 0.3984), (-1.843, -3.683, 0.3984), (-3.519, 0.8797, 1.757), (-3.684, 0.9211, 0.3985), (-3.7, 2.724, 0.3984), (1.841, 3.684, 0.3984), (1.758, 3.518, 2.189), (-1.76, 3.518, 2.189), (-3.519, -2.638, 2.189), (-3.7, -2.724, 0.3984), (-3.684, -0.9207, 0.3985), (3.517, 2.639, 2.189), (3.698, 2.724, 0.3984), (3.683, 0.9211, 0.3985), (3.517, 0.8797, 1.757), (-3.519, -0.8793, 1.757), (-1.843, 3.684, 0.3984), (-3.519, 2.639, 2.189), (-1.76, -3.518, 2.189), (3.517, -2.638, 2.189), (1.634, -3.267, -0.738), (3.226, 2.413, -0.741), (-1.633, 3.267, -0.738), (-3.226, -2.413, -0.741), (3.268, -0.817, -0.738), (-3.267, 0.8167, -0.738), (3.198, -0.0001138, 1.513), (-3.197, -0.0001143, 1.513), (-1.633, -3.267, -0.738), (3.268, 0.8167, -0.738), (1.634, 3.267, -0.738), (-3.267, -0.817, -0.738), (3.226, -2.413, -0.741), (-3.226, 2.413, -0.741), (3.268, -0.0001154, 0.1936), (-3.267, -0.0001154, 0.3201), (-3.248, -0.8122, 1.352), (-3.25, -2.438, 1.453), (-3.203, -1.602, 2.054), (-3.267, -1.634, 0.1936), (3.249, 0.8119, 1.358), (3.251, 2.438, 1.454), (3.203, 1.601, 2.053), (3.268, 1.634, 0.1936), (3.251, -2.438, 1.454), (3.249, -0.8122, 1.358), (3.203, -1.601, 2.054), (3.268, -1.634, 0.1936), (1.625, 3.249, 1.478), (-1.624, 3.249, 1.478), (0.0003444, 3.197, 2.107), (0.0003437, 3.267, 0.1936), (-3.25, 2.438, 1.452), (-3.248, 0.8119, 1.352), (-3.203, 1.601, 2.054), (-3.267, 1.634, 0.1936), (-1.624, -3.249, 1.478), (1.625, -3.249, 1.479), (0.0003442, -3.198, 2.107), (0.0003437, -3.267, 0.1936), (1.634, -3.267, 0.1936), (1.602, -3.203, 2.101), (-1.601, -3.203, 2.101), (-3.267, 0.8167, 0.1969), (-3.199, 0.7996, 1.654), (-3.207, 2.406, 2.095), (-1.633, 3.267, 0.1936), (-1.601, 3.203, 2.101), (1.602, 3.203, 2.101), (3.268, -0.817, 0.1936), (3.199, -0.7998, 1.654), (3.208, -2.406, 2.095), (3.264, 2.425, 0.1936), (3.208, 2.405, 2.095), (3.199, 0.7996, 1.654), (-3.263, -2.425, 0.1936), (-3.207, -2.406, 2.095), (-3.199, -0.7999, 1.654), (-3.267, -0.817, 0.1969), (3.268, 0.8167, 0.1936), (3.264, -2.425, 0.1936), (1.634, 3.267, 0.1936), (-3.263, 2.425, 0.1936), (-1.633, -3.267, 0.1936), (3.358, 3.231, 3.058), (3.231, 3.358, 3.057), (3.13, 3.241, 3.31), (3.241, 3.13, 3.311), (3.231, -3.358, 3.057), (3.358, -3.231, 3.058), (3.241, -3.13, 3.311), (3.13, -3.241, 3.31), (-3.358, -3.231, 3.058), (-3.231, -3.358, 3.057), (-3.13, -3.241, 3.31), (-3.241, -3.13, 3.311), (-3.358, 3.231, 3.058), (-3.241, 3.13, 3.311), (-3.13, 3.241, 3.31), (-3.231, 3.358, 3.057), (-3.003, -2.882, 3.074), (-3.082, -2.868, 3.182), (-2.866, -3.084, 3.182), (-2.88, -3.004, 3.073), (2.883, -3.004, 3.074), (2.869, -3.084, 3.182), (3.085, -2.868, 3.182), (3.005, -2.882, 3.074), (3.005, 2.881, 3.074), (3.085, 2.867, 3.182), (2.869, 3.083, 3.182), (2.883, 3.003, 3.074), (-2.88, 3.004, 3.073), (-2.867, 3.083, 3.182), (-3.082, 2.867, 3.182), (-3.003, 2.881, 3.074), (3.337, -4.134e-05, 2.602), (3.428, -4.211e-05, 2.39), (-3.337, -3.949e-05, 2.602), (-3.427, -3.921e-05, 2.39), (3.12, -0.0003241, 2.502), (3.059, -0.0003234, 2.438), (-3.118, -0.0003239, 2.502), (-3.057, -0.0003241, 2.438), (3.337, -1.668, 3.166), (3.428, -1.714, 2.96), (5.012e-05, 3.427, 2.983), (4.941e-05, 3.337, 3.195), (4.722e-05, -3.337, 3.195), (4.722e-05, -3.428, 2.983), (-3.337, 1.668, 3.164), (-3.427, 1.714, 2.96), (3.337, 1.668, 3.164), (3.428, 1.714, 2.96), (-3.337, -1.668, 3.164), (-3.427, -1.714, 2.96), (0.001211, -3.119, 3.095), (0.001211, -3.058, 3.031), (3.12, 1.559, 3.036), (3.059, 1.529, 2.972), (0.001212, 3.119, 3.095), (0.001212, 3.058, 3.031), (-3.118, -1.56, 3.036), (-3.057, -1.529, 2.972), (3.12, -1.56, 3.038), (3.059, -1.529, 2.972), (-3.118, 1.559, 3.036), (-3.057, 1.529, 2.972), (3.391, -2.544, 3.019), (3.305, -2.479, 3.233), (-1.668, 3.337, 3.195), (-1.714, 3.427, 2.983), (-1.714, -3.428, 2.983), (-1.668, -3.337, 3.195), (-3.391, 2.544, 3.019), (-3.305, 2.478, 3.233), (3.428, 0.8568, 2.545), (3.337, 0.8342, 2.743), (-3.427, -0.8569, 2.545), (-3.337, -0.8342, 2.743), (3.428, -0.8569, 2.545), (3.337, -0.8304, 2.742), (1.668, 3.337, 3.195), (1.714, 3.427, 2.983), (1.714, -3.428, 2.983), (1.668, -3.337, 3.195), (-3.427, 0.8568, 2.545), (-3.337, 0.8342, 2.743), (3.391, 2.544, 3.019), (3.305, 2.478, 3.233), (-3.391, -2.544, 3.019), (-3.305, -2.479, 3.233), (1.53, -3.058, 3.031), (1.561, -3.119, 3.095), (3.056, 2.291, 3.041), (3.111, 2.332, 3.116), (-1.528, 3.058, 3.031), (-1.558, 3.119, 3.095), (-3.054, -2.292, 3.041), (-3.109, -2.333, 3.116), (3.12, -0.7709, 2.63), (3.059, -0.7648, 2.578), (-3.057, 0.7642, 2.578), (-3.118, 0.7794, 2.632), (-1.528, -3.058, 3.031), (-1.558, -3.119, 3.095), (3.059, 0.7642, 2.578), (3.12, 0.7794, 2.632), (1.53, 3.058, 3.031), (1.561, 3.119, 3.095), (-3.057, -0.7648, 2.578), (-3.118, -0.7801, 2.632), (3.056, -2.292, 3.041), (3.111, -2.333, 3.116), (-3.054, 2.291, 3.041), (-3.109, 2.332, 3.116), (4.998e-05, 3.368, 2.756), (-0.0008496, 3.482, 2.51), (-3.482, 0.0001798, 1.917), (-3.368, -3.92e-05, 2.162), (3.368, -4.201e-05, 2.162), (3.48, 0.0001769, 1.917), (3.48, 1.741, 2.491), (3.368, 1.684, 2.727), (-3.482, -1.74, 2.491), (-3.368, -1.684, 2.727), (-3.482, 1.741, 2.491), (-3.368, 1.684, 2.727), (-0.0008525, -3.481, 2.51), (4.715e-05, -3.368, 2.756), (3.48, -1.74, 2.491), (3.368, -1.684, 2.727), (3.48, -0.8702, 2.077), (3.368, -0.8421, 2.319), (1.684, -3.368, 2.756), (1.74, -3.481, 2.51), (-3.368, 0.842, 2.319), (-3.482, 0.8705, 2.077), (1.74, 3.482, 2.51), (1.684, 3.368, 2.756), (-1.742, 3.482, 2.51), (-1.684, 3.368, 2.756), (-3.348, -2.511, 2.774), (-3.472, -2.603, 2.515), (3.348, 2.511, 2.774), (3.47, 2.604, 2.515), (3.368, 0.842, 2.319), (3.48, 0.8705, 2.077), (-3.368, -0.8421, 2.319), (-3.482, -0.8702, 2.077), (-3.348, 2.511, 2.774), (-3.472, 2.604, 2.515), (-1.684, -3.368, 2.756), (-1.742, -3.481, 2.51), (3.348, -2.511, 2.774), (3.47, -2.603, 2.515), (3.131, -0.0001128, 2.287), (3.059, -0.0003234, 2.243), (-3.13, -0.0001135, 2.287), (-3.057, -0.0003241, 2.243), (-3.057, -1.529, 2.771), (-3.13, -1.565, 2.82), (3.059, 1.529, 2.771), (3.131, 1.565, 2.82), (3.059, -1.529, 2.771), (3.131, -1.565, 2.82), (0.001212, 3.058, 2.837), (0.0003463, 3.131, 2.881), (-3.057, 1.529, 2.771), (-3.13, 1.565, 2.82), (0.001211, -3.058, 2.837), (0.0003459, -3.131, 2.881), (2.933, -2.999, 2.831), (3.0, -2.932, 2.831), (3.061, -3.061, 2.924), (-2.93, -2.999, 2.891), (-3.06, -3.061, 2.924), (-2.998, -2.932, 2.891), (-2.998, 2.931, 2.831), (-3.06, 3.06, 2.924), (-2.93, 2.999, 2.831), (2.933, 2.998, 2.831), (3.061, 3.06, 2.924), (3.0, 2.931, 2.831), (1.566, -3.131, 2.881), (1.53, -3.058, 2.837), (-1.565, -3.131, 2.881), (-1.528, -3.058, 2.837), (-3.13, 0.7826, 2.435), (-3.057, 0.7642, 2.388), (-3.128, 2.347, 2.888), (-3.057, 2.293, 2.84), (-1.565, 3.131, 2.881), (-1.528, 3.058, 2.837), (1.566, 3.131, 2.881), (1.53, 3.058, 2.837), (3.131, -0.7828, 2.436), (3.059, -0.7648, 2.388), (3.129, -2.347, 2.888), (3.059, -2.294, 2.84), (3.129, 2.346, 2.888), (3.059, 2.293, 2.84), (3.131, 0.7826, 2.435), (3.059, 0.7642, 2.388), (-3.128, -2.347, 2.888), (-3.057, -2.294, 2.84), (-3.13, -0.7828, 2.436), (-3.057, -0.7648, 2.388), (-3.021, -3.256, -0.9856), (-3.257, -3.02, -0.9856), (3.255, -3.02, -0.9856), (3.019, -3.256, -0.9856), (3.019, 3.257, -0.9856), (3.255, 3.021, -0.9856), (-3.257, 3.021, -0.9856), (-3.021, 3.257, -0.9856), (3.157, 3.689, -0.2292), (3.688, 3.158, -0.2292), (3.688, -3.158, -0.2292), (3.157, -3.689, -0.2292), (-3.159, -3.689, -0.2292), (-3.69, -3.158, -0.2292), (-3.69, 3.158, -0.2292), (-3.159, 3.689, -0.2292), (3.547, 3.062, -0.5511), (3.061, 3.548, -0.5511), (3.061, -3.548, -0.5511), (3.547, -3.062, -0.5511), (-3.549, -3.062, -0.5511), (-3.063, -3.548, -0.5511), (-3.063, 3.548, -0.5511), (-3.549, 3.062, -0.5511), (3.505, 3.195, 1.775), (3.194, 3.506, 1.775), (3.194, -3.506, 1.775), (3.505, -3.194, 1.775), (-3.195, -3.506, 1.775), (-3.507, -3.194, 1.775), (-3.507, 3.195, 1.775), (-3.195, 3.506, 1.775), (3.151, 3.56, 2.194), (3.561, 3.152, 2.194), (3.561, -3.152, 2.194), (3.151, -3.56, 2.194), (-3.153, -3.56, 2.194), (-3.562, -3.152, 2.194), (-3.562, 3.153, 2.194), (-3.153, 3.56, 2.194), (3.711, 3.27, 0.3984), (3.269, 3.712, 0.3984), (3.269, -3.712, 0.3984), (3.711, -3.27, 0.3984), (-3.713, -3.27, 0.3984), (-3.271, -3.712, 0.3984), (-3.271, 3.712, 0.3984), (-3.713, 3.27, 0.3984), (3.432, 3.178, 2.543), (3.176, 3.428, 2.543), (3.273, 3.273, 2.77), (3.184, -3.42, 2.543), (3.425, -3.185, 2.543), (3.273, -3.273, 2.77), (-3.439, -3.173, 2.543), (-3.173, -3.432, 2.543), (-3.273, -3.273, 2.77), (-3.177, 3.429, 2.543), (-3.435, 3.177, 2.543), (-3.273, 3.273, 2.77), (2.886, 3.248, 1.495), (-0.7252, 3.59, 0.5161), (-1.275, 3.59, 0.5161), (-1.275, 3.552, 1.082), (-0.7252, 3.552, 1.082), (0.7252, -3.332, 0.5161), (1.275, -3.332, 0.5161), (1.275, -3.327, 1.082), (0.7252, -3.327, 1.082), (0.7252, 3.332, 0.5161), (1.275, 3.332, 0.5161), (1.275, 3.327, 1.082), (0.7252, 3.326, 1.082), (-0.7252, 3.332, 0.5161), (-1.275, 3.332, 0.5161), (-1.275, 3.327, 1.082), (-0.7252, 3.327, 1.082), (0.7252, -3.589, 0.5161), (1.275, -3.589, 0.5161), (1.275, -3.552, 1.082), (0.7252, -3.552, 1.082), (-0.7252, -3.332, 0.5161), (-1.275, -3.332, 0.5161), (-1.275, -3.327, 1.082), (-0.7252, -3.327, 1.082), (0.7252, 3.59, 0.5161), (1.275, 3.59, 0.5161), (1.275, 3.552, 1.082), (0.7252, 3.552, 1.082), (-0.7252, -3.589, 0.5161), (-1.275, -3.589, 0.5161), (-1.275, -3.552, 1.082), (-0.7252, -3.552, 1.082), (3.268, -0.0001155, -0.7466), (-3.267, -0.0001153, -0.701), (-3.267, -1.634, -0.7466), (3.268, 1.634, -0.7466), (3.268, -1.634, -0.7466), (0.0003437, 3.267, -0.7466), (-3.267, 1.634, -0.7466), (0.0003438, -3.267, -0.7466), (1.634, -3.267, -0.7466), (-3.267, 0.8167, -0.7454), (-1.633, 3.267, -0.7466), (3.268, -0.817, -0.7466), (3.24, 2.417, -0.7485), (-3.239, -2.418, -0.7485), (-3.267, -0.817, -0.7454), (3.268, 0.8167, -0.7466), (3.24, -2.417, -0.7485), (1.634, 3.267, -0.7466), (-3.239, 2.417, -0.7485), (-1.633, -3.267, -0.7466), (3.191, -3.191, -0.7504), (3.191, 3.191, -0.7504), (-3.19, -3.191, -0.7504), (-3.19, 3.191, -0.7504), (-2.185, -1.958, 7.767), (-2.201, -1.932, 7.761), (-2.21, -1.902, 7.758), (-2.211, -1.872, 7.751), (-2.204, -1.843, 7.741), (-2.19, -1.818, 7.729), (-2.17, -1.798, 7.716), (-2.145, -1.785, 7.702), (-2.117, -1.779, 7.689), (-2.087, -1.781, 7.677), (-2.058, -1.79, 7.667), (-2.031, -1.805, 7.669), (-2.008, -1.825, 7.674), (-1.991, -1.85, 7.683), (-1.982, -1.878, 7.694), (-1.98, -1.907, 7.706), (-1.986, -1.934, 7.72), (-2.0, -1.959, 7.734), (-2.02, -1.979, 7.747), (-2.045, -1.993, 7.758), (-2.074, -2.001, 7.767), (-2.105, -2.0, 7.772), (-2.135, -1.993, 7.774), (-2.162, -1.978, 7.772), (-2.159, 1.975, 7.789), (-2.182, 1.954, 7.783), (-2.198, 1.929, 7.777), (-2.207, 1.899, 7.774), (-2.208, 1.869, 7.767), (-2.201, 1.84, 7.758), (-2.187, 1.815, 7.746), (-2.167, 1.795, 7.733), (-2.142, 1.781, 7.719), (-2.114, 1.775, 7.705), (-2.084, 1.777, 7.693), (-2.055, 1.787, 7.684), (-2.028, 1.802, 7.685), (-2.005, 1.822, 7.691), (-1.988, 1.847, 7.699), (-1.979, 1.875, 7.71), (-1.977, 1.904, 7.723), (-1.983, 1.931, 7.737), (-1.996, 1.956, 7.75), (-2.017, 1.976, 7.763), (-2.042, 1.99, 7.774), (-2.071, 1.997, 7.783), (-2.102, 1.997, 7.788), (-2.132, 1.99, 7.79), (2.158, 1.974, 7.791), (2.181, 1.954, 7.786), (2.198, 1.928, 7.78), (2.206, 1.899, 7.777), (2.207, 1.868, 7.77), (2.201, 1.84, 7.761), (2.187, 1.814, 7.749), (2.167, 1.794, 7.735), (2.141, 1.781, 7.722), (2.113, 1.775, 7.708), (2.084, 1.777, 7.696), (2.055, 1.786, 7.686), (2.028, 1.801, 7.688), (2.005, 1.821, 7.693), (1.988, 1.846, 7.702), (1.978, 1.874, 7.713), (1.976, 1.903, 7.726), (1.982, 1.931, 7.739), (1.996, 1.955, 7.753), (2.016, 1.976, 7.766), (2.042, 1.99, 7.777), (2.071, 1.997, 7.786), (2.101, 1.997, 7.791), (2.131, 1.989, 7.793), (2.159, -1.975, 7.788), (2.182, -1.955, 7.783), (2.198, -1.929, 7.777), (2.207, -1.899, 7.774), (2.208, -1.869, 7.767), (2.201, -1.84, 7.757), (2.187, -1.815, 7.746), (2.167, -1.795, 7.732), (2.142, -1.782, 7.718), (2.114, -1.776, 7.705), (2.084, -1.777, 7.693), (2.056, -1.787, 7.683), (2.028, -1.802, 7.685), (2.005, -1.822, 7.69), (1.988, -1.847, 7.699), (1.979, -1.875, 7.71), (1.977, -1.904, 7.722), (1.983, -1.931, 7.736), (1.997, -1.956, 7.75), (2.017, -1.976, 7.763), (2.042, -1.99, 7.774), (2.071, -1.998, 7.783), (2.102, -1.997, 7.788), (2.132, -1.99, 7.79)], [], [(5, 4, 6, 7), (0, 6, 4), (6, 2, 3, 7), (6, 0, 2), (7, 3, 17, 18, 19, 20, 21, 22, 23, 24, 25, 26, 27, 28, 29, 5), (39, 38, 62, 63), (3, 1, 5, 29, 30, 31, 8, 9, 10, 11, 12, 13, 14, 15, 16, 17), (11, 35, 36, 12), (26, 50, 51, 27), (19, 43, 44, 20), (12, 36, 37, 13), (27, 51, 52, 28), (20, 44, 45, 21), (13, 37, 38, 14), (28, 52, 53, 29), (21, 45, 46, 22), (14, 38, 39, 15), (29, 53, 54, 30), (22, 46, 47, 23), (15, 39, 40, 16), (30, 54, 55, 31), (8, 32, 33, 9), (23, 47, 48, 24), (16, 40, 41, 17), (31, 55, 32, 8), (9, 33, 34, 10), (24, 48, 49, 25), (17, 41, 42, 18), (10, 34, 35, 11), (25, 49, 50, 26), (18, 42, 43, 19), (40, 39, 63, 64), (41, 40, 64, 65), (42, 41, 65, 66), (43, 42, 66, 67), (44, 43, 67, 68), (45, 44, 68, 69), (46, 45, 69, 70), (47, 46, 70, 71), (48, 47, 71, 72), (49, 48, 72, 73), (50, 49, 73, 74), (51, 50, 74, 75), (52, 51, 75, 76), (53, 52, 76, 77), (54, 53, 77, 78), (55, 54, 78, 79), (32, 55, 79, 56), (33, 32, 56, 57), (34, 33, 57, 58), (35, 34, 58, 59), (36, 35, 59, 60), (37, 36, 60, 61), (38, 37, 61, 62), (102, 101, 100, 99, 98, 97, 96, 95, 94, 93, 92, 91, 90, 89, 88, 87, 86, 85, 84, 83, 82, 81, 80, 103), (175, 174, 127, 104), (174, 173, 126, 127), (173, 172, 125, 126), (172, 171, 124, 125), (171, 170, 123, 124), (170, 169, 122, 123), (169, 168, 121, 122), (168, 167, 120, 121), (167, 166, 119, 120), (166, 165, 118, 119), (165, 164, 117, 118), (164, 163, 116, 117), (163, 162, 115, 116), (162, 161, 114, 115), (161, 160, 113, 114), (160, 159, 112, 113), (159, 158, 111, 112), (158, 157, 110, 111), (157, 156, 109, 110), (156, 155, 108, 109), (155, 154, 107, 108), (154, 153, 106, 107), (153, 152, 105, 106), (152, 175, 104, 105), (104, 127, 151, 128), (127, 126, 150, 151), (126, 125, 149, 150), (125, 124, 148, 149), (124, 123, 147, 148), (123, 122, 146, 147), (122, 121, 145, 146), (121, 120, 144, 145), (120, 119, 143, 144), (119, 118, 142, 143), (118, 117, 141, 142), (117, 116, 140, 141), (116, 115, 139, 140), (115, 114, 138, 139), (114, 113, 137, 138), (113, 112, 136, 137), (112, 111, 135, 136), (111, 110, 134, 135), (110, 109, 133, 134), (109, 108, 132, 133), (108, 107, 131, 132), (107, 106, 130, 131), (106, 105, 129, 130), (105, 104, 128, 129), (212, 211, 162, 163), (222, 221, 172, 173), (210, 209, 160, 161), (221, 220, 171, 172), (220, 219, 170, 171), (215, 214, 165, 166), (202, 201, 152, 153), (204, 203, 154, 155), (203, 202, 153, 154), (211, 210, 161, 162), (208, 207, 158, 159), (213, 212, 163, 164), (201, 200, 175, 152), (217, 216, 167, 168), (206, 205, 156, 157), (219, 218, 169, 170), (200, 223, 174, 175), (223, 222, 173, 174), (216, 215, 166, 167), (207, 206, 157, 158), (205, 204, 155, 156), (218, 217, 168, 169), (214, 213, 164, 165), (58, 57, 198, 199), (57, 56, 197, 198), (56, 79, 196, 197), (79, 78, 195, 196), (78, 77, 194, 195), (77, 76, 193, 194), (76, 75, 192, 193), (75, 74, 191, 192), (74, 73, 190, 191), (73, 72, 189, 190), (72, 71, 188, 189), (71, 70, 187, 188), (70, 69, 186, 187), (69, 68, 185, 186), (68, 67, 184, 185), (67, 66, 183, 184), (66, 65, 182, 183), (65, 64, 181, 182), (64, 63, 180, 181), (63, 62, 179, 180), (62, 61, 178, 179), (61, 60, 177, 178), (60, 59, 176, 177), (59, 58, 199, 176), (199, 198, 223, 200), (198, 197, 222, 223), (197, 196, 221, 222), (196, 195, 220, 221), (195, 194, 219, 220), (194, 193, 218, 219), (193, 192, 217, 218), (192, 191, 216, 217), (191, 190, 215, 216), (190, 189, 214, 215), (189, 188, 213, 214), (188, 187, 212, 213), (187, 186, 211, 212), (186, 185, 210, 211), (185, 184, 209, 210), (184, 183, 208, 209), (183, 182, 207, 208), (182, 181, 206, 207), (181, 180, 205, 206), (180, 179, 204, 205), (179, 178, 203, 204), (178, 177, 202, 203), (177, 176, 201, 202), (176, 199, 200, 201), (209, 208, 159, 160), (229, 231, 230, 228), (224, 228, 230), (230, 231, 227, 226), (230, 226, 224), (231, 229, 253, 252, 251, 250, 249, 248, 247, 246, 245, 244, 243, 242, 241, 227), (263, 287, 286, 262), (227, 241, 240, 239, 238, 237, 236, 235, 234, 233, 232, 255, 254, 253, 229, 225), (235, 236, 260, 259), (250, 251, 275, 274), (243, 244, 268, 267), (236, 237, 261, 260), (251, 252, 276, 275), (244, 245, 269, 268), (237, 238, 262, 261), (252, 253, 277, 276), (245, 246, 270, 269), (238, 239, 263, 262), (253, 254, 278, 277), (246, 247, 271, 270), (239, 240, 264, 263), (254, 255, 279, 278), (232, 233, 257, 256), (247, 248, 272, 271), (240, 241, 265, 264), (255, 232, 256, 279), (233, 234, 258, 257), (248, 249, 273, 272), (241, 242, 266, 265), (234, 235, 259, 258), (249, 250, 274, 273), (242, 243, 267, 266), (1461, 307, 306, 1460), (264, 288, 287, 263), (265, 289, 288, 264), (266, 290, 289, 265), (267, 291, 290, 266), (268, 292, 291, 267), (269, 293, 292, 268), (270, 294, 293, 269), (271, 295, 294, 270), (272, 296, 295, 271), (273, 297, 296, 272), (274, 298, 297, 273), (275, 299, 298, 274), (276, 300, 299, 275), (277, 301, 300, 276), (278, 302, 301, 277), (279, 303, 302, 278), (256, 280, 303, 279), (257, 281, 280, 256), (258, 282, 281, 257), (259, 283, 282, 258), (260, 284, 283, 259), (261, 285, 284, 260), (262, 286, 285, 261), (326, 327, 304, 305, 306, 307, 308, 309, 310, 311, 312, 313, 314, 315, 316, 317, 318, 319, 320, 321, 322, 323, 324, 325), (1462, 308, 307, 1461), (1463, 309, 308, 1462), (1464, 310, 309, 1463), (1465, 311, 310, 1464), (1466, 312, 311, 1465), (1467, 313, 312, 1466), (1468, 314, 313, 1467), (1469, 315, 314, 1468), (1470, 316, 315, 1469), (1471, 317, 316, 1470), (1472, 318, 317, 1471), (1473, 319, 318, 1472), (1474, 320, 319, 1473), (1475, 321, 320, 1474), (1476, 322, 321, 1475), (1477, 323, 322, 1476), (1478, 324, 323, 1477), (1479, 325, 324, 1478), (1480, 326, 325, 1479), (1481, 327, 326, 1480), (1482, 304, 327, 1481), (1483, 305, 304, 1482), (1460, 306, 305, 1483), (399, 328, 351, 398), (398, 351, 350, 397), (397, 350, 349, 396), (396, 349, 348, 395), (395, 348, 347, 394), (394, 347, 346, 393), (393, 346, 345, 392), (392, 345, 344, 391), (391, 344, 343, 390), (390, 343, 342, 389), (389, 342, 341, 388), (388, 341, 340, 387), (387, 340, 339, 386), (386, 339, 338, 385), (385, 338, 337, 384), (384, 337, 336, 383), (383, 336, 335, 382), (382, 335, 334, 381), (381, 334, 333, 380), (380, 333, 332, 379), (379, 332, 331, 378), (378, 331, 330, 377), (377, 330, 329, 376), (376, 329, 328, 399), (328, 352, 375, 351), (351, 375, 374, 350), (350, 374, 373, 349), (349, 373, 372, 348), (348, 372, 371, 347), (347, 371, 370, 346), (346, 370, 369, 345), (345, 369, 368, 344), (344, 368, 367, 343), (343, 367, 366, 342), (342, 366, 365, 341), (341, 365, 364, 340), (340, 364, 363, 339), (339, 363, 362, 338), (338, 362, 361, 337), (337, 361, 360, 336), (336, 360, 359, 335), (335, 359, 358, 334), (334, 358, 357, 333), (333, 357, 356, 332), (332, 356, 355, 331), (331, 355, 354, 330), (330, 354, 353, 329), (329, 353, 352, 328), (436, 387, 386, 435), (446, 397, 396, 445), (434, 385, 384, 433), (445, 396, 395, 444), (444, 395, 394, 443), (439, 390, 389, 438), (426, 377, 376, 425), (428, 379, 378, 427), (427, 378, 377, 426), (435, 386, 385, 434), (432, 383, 382, 431), (437, 388, 387, 436), (425, 376, 399, 424), (441, 392, 391, 440), (430, 381, 380, 429), (443, 394, 393, 442), (424, 399, 398, 447), (447, 398, 397, 446), (440, 391, 390, 439), (431, 382, 381, 430), (429, 380, 379, 428), (442, 393, 392, 441), (438, 389, 388, 437), (282, 423, 422, 281), (281, 422, 421, 280), (280, 421, 420, 303), (303, 420, 419, 302), (302, 419, 418, 301), (301, 418, 417, 300), (300, 417, 416, 299), (299, 416, 415, 298), (298, 415, 414, 297), (297, 414, 413, 296), (296, 413, 412, 295), (295, 412, 411, 294), (294, 411, 410, 293), (293, 410, 409, 292), (292, 409, 408, 291), (291, 408, 407, 290), (290, 407, 406, 289), (289, 406, 405, 288), (288, 405, 404, 287), (287, 404, 403, 286), (286, 403, 402, 285), (285, 402, 401, 284), (284, 401, 400, 283), (283, 400, 423, 282), (423, 424, 447, 422), (422, 447, 446, 421), (421, 446, 445, 420), (420, 445, 444, 419), (419, 444, 443, 418), (418, 443, 442, 417), (417, 442, 441, 416), (416, 441, 440, 415), (415, 440, 439, 414), (414, 439, 438, 413), (413, 438, 437, 412), (412, 437, 436, 411), (411, 436, 435, 410), (410, 435, 434, 409), (409, 434, 433, 408), (408, 433, 432, 407), (407, 432, 431, 406), (406, 431, 430, 405), (405, 430, 429, 404), (404, 429, 428, 403), (403, 428, 427, 402), (402, 427, 426, 401), (401, 426, 425, 400), (400, 425, 424, 423), (433, 384, 383, 432), (453, 455, 454, 452), (448, 452, 454), (454, 455, 451, 450), (454, 450, 448), (455, 453, 477, 476, 475, 474, 473, 472, 471, 470, 469, 468, 467, 466, 465, 451), (487, 511, 510, 486), (451, 465, 464, 463, 462, 461, 460, 459, 458, 457, 456, 479, 478, 477, 453, 449), (459, 460, 484, 483), (474, 475, 499, 498), (467, 468, 492, 491), (460, 461, 485, 484), (475, 476, 500, 499), (468, 469, 493, 492), (461, 462, 486, 485), (476, 477, 501, 500), (469, 470, 494, 493), (462, 463, 487, 486), (477, 478, 502, 501), (470, 471, 495, 494), (463, 464, 488, 487), (478, 479, 503, 502), (456, 457, 481, 480), (471, 472, 496, 495), (464, 465, 489, 488), (479, 456, 480, 503), (457, 458, 482, 481), (472, 473, 497, 496), (465, 466, 490, 489), (458, 459, 483, 482), (473, 474, 498, 497), (466, 467, 491, 490), (1413, 531, 530, 1412), (488, 512, 511, 487), (489, 513, 512, 488), (490, 514, 513, 489), (491, 515, 514, 490), (492, 516, 515, 491), (493, 517, 516, 492), (494, 518, 517, 493), (495, 519, 518, 494), (496, 520, 519, 495), (497, 521, 520, 496), (498, 522, 521, 497), (499, 523, 522, 498), (500, 524, 523, 499), (501, 525, 524, 500), (502, 526, 525, 501), (503, 527, 526, 502), (480, 504, 527, 503), (481, 505, 504, 480), (482, 506, 505, 481), (483, 507, 506, 482), (484, 508, 507, 483), (485, 509, 508, 484), (486, 510, 509, 485), (550, 551, 528, 529, 530, 531, 532, 533, 534, 535, 536, 537, 538, 539, 540, 541, 542, 543, 544, 545, 546, 547, 548, 549), (1414, 532, 531, 1413), (1415, 533, 532, 1414), (1416, 534, 533, 1415), (1417, 535, 534, 1416), (1418, 536, 535, 1417), (1419, 537, 536, 1418), (1420, 538, 537, 1419), (1421, 539, 538, 1420), (1422, 540, 539, 1421), (1423, 541, 540, 1422), (1424, 542, 541, 1423), (1425, 543, 542, 1424), (1426, 544, 543, 1425), (1427, 545, 544, 1426), (1428, 546, 545, 1427), (1429, 547, 546, 1428), (1430, 548, 547, 1429), (1431, 549, 548, 1430), (1432, 550, 549, 1431), (1433, 551, 550, 1432), (1434, 528, 551, 1433), (1435, 529, 528, 1434), (1412, 530, 529, 1435), (623, 552, 575, 622), (622, 575, 574, 621), (621, 574, 573, 620), (620, 573, 572, 619), (619, 572, 571, 618), (618, 571, 570, 617), (617, 570, 569, 616), (616, 569, 568, 615), (615, 568, 567, 614), (614, 567, 566, 613), (613, 566, 565, 612), (612, 565, 564, 611), (611, 564, 563, 610), (610, 563, 562, 609), (609, 562, 561, 608), (608, 561, 560, 607), (607, 560, 559, 606), (606, 559, 558, 605), (605, 558, 557, 604), (604, 557, 556, 603), (603, 556, 555, 602), (602, 555, 554, 601), (601, 554, 553, 600), (600, 553, 552, 623), (552, 576, 599, 575), (575, 599, 598, 574), (574, 598, 597, 573), (573, 597, 596, 572), (572, 596, 595, 571), (571, 595, 594, 570), (570, 594, 593, 569), (569, 593, 592, 568), (568, 592, 591, 567), (567, 591, 590, 566), (566, 590, 589, 565), (565, 589, 588, 564), (564, 588, 587, 563), (563, 587, 586, 562), (562, 586, 585, 561), (561, 585, 584, 560), (560, 584, 583, 559), (559, 583, 582, 558), (558, 582, 581, 557), (557, 581, 580, 556), (556, 580, 579, 555), (555, 579, 578, 554), (554, 578, 577, 553), (553, 577, 576, 552), (660, 611, 610, 659), (670, 621, 620, 669), (658, 609, 608, 657), (669, 620, 619, 668), (668, 619, 618, 667), (663, 614, 613, 662), (650, 601, 600, 649), (652, 603, 602, 651), (651, 602, 601, 650), (659, 610, 609, 658), (656, 607, 606, 655), (661, 612, 611, 660), (649, 600, 623, 648), (665, 616, 615, 664), (654, 605, 604, 653), (667, 618, 617, 666), (648, 623, 622, 671), (671, 622, 621, 670), (664, 615, 614, 663), (655, 606, 605, 654), (653, 604, 603, 652), (666, 617, 616, 665), (662, 613, 612, 661), (506, 647, 646, 505), (505, 646, 645, 504), (504, 645, 644, 527), (527, 644, 643, 526), (526, 643, 642, 525), (525, 642, 641, 524), (524, 641, 640, 523), (523, 640, 639, 522), (522, 639, 638, 521), (521, 638, 637, 520), (520, 637, 636, 519), (519, 636, 635, 518), (518, 635, 634, 517), (517, 634, 633, 516), (516, 633, 632, 515), (515, 632, 631, 514), (514, 631, 630, 513), (513, 630, 629, 512), (512, 629, 628, 511), (511, 628, 627, 510), (510, 627, 626, 509), (509, 626, 625, 508), (508, 625, 624, 507), (507, 624, 647, 506), (647, 648, 671, 646), (646, 671, 670, 645), (645, 670, 669, 644), (644, 669, 668, 643), (643, 668, 667, 642), (642, 667, 666, 641), (641, 666, 665, 640), (640, 665, 664, 639), (639, 664, 663, 638), (638, 663, 662, 637), (637, 662, 661, 636), (636, 661, 660, 635), (635, 660, 659, 634), (634, 659, 658, 633), (633, 658, 657, 632), (632, 657, 656, 631), (631, 656, 655, 630), (630, 655, 654, 629), (629, 654, 653, 628), (628, 653, 652, 627), (627, 652, 651, 626), (626, 651, 650, 625), (625, 650, 649, 624), (624, 649, 648, 647), (657, 608, 607, 656), (677, 674, 675, 678), (677, 672, 674), (678, 675, 688, 689, 690, 691, 692, 693, 694, 695, 696, 697, 698, 699, 700, 676), (710, 709, 733, 734), (675, 673, 676, 700, 701, 702, 679, 680, 681, 682, 683, 684, 685, 686, 687, 688), (682, 706, 707, 683), (697, 721, 722, 698), (690, 714, 715, 691), (683, 707, 708, 684), (698, 722, 723, 699), (691, 715, 716, 692), (684, 708, 709, 685), (699, 723, 724, 700), (692, 716, 717, 693), (685, 709, 710, 686), (700, 724, 725, 701), (693, 717, 718, 694), (686, 710, 711, 687), (701, 725, 726, 702), (679, 703, 704, 680), (694, 718, 719, 695), (687, 711, 712, 688), (702, 726, 703, 679), (680, 704, 705, 681), (695, 719, 720, 696), (688, 712, 713, 689), (681, 705, 706, 682), (696, 720, 721, 697), (689, 713, 714, 690), (1437, 1436, 753, 754), (711, 710, 734, 735), (712, 711, 735, 736), (713, 712, 736, 737), (714, 713, 737, 738), (715, 714, 738, 739), (716, 715, 739, 740), (717, 716, 740, 741), (718, 717, 741, 742), (719, 718, 742, 743), (720, 719, 743, 744), (721, 720, 744, 745), (722, 721, 745, 746), (723, 722, 746, 747), (724, 723, 747, 748), (725, 724, 748, 749), (726, 725, 749, 750), (703, 726, 750, 727), (704, 703, 727, 728), (705, 704, 728, 729), (706, 705, 729, 730), (707, 706, 730, 731), (708, 707, 731, 732), (709, 708, 732, 733), (773, 772, 771, 770, 769, 768, 767, 766, 765, 764, 763, 762, 761, 760, 759, 758, 757, 756, 755, 754, 753, 752, 751, 774), (1438, 1437, 754, 755), (1439, 1438, 755, 756), (1440, 1439, 756, 757), (1441, 1440, 757, 758), (1442, 1441, 758, 759), (1443, 1442, 759, 760), (1444, 1443, 760, 761), (1445, 1444, 761, 762), (1446, 1445, 762, 763), (1447, 1446, 763, 764), (1448, 1447, 764, 765), (1449, 1448, 765, 766), (1450, 1449, 766, 767), (1451, 1450, 767, 768), (1452, 1451, 768, 769), (1453, 1452, 769, 770), (1454, 1453, 770, 771), (1455, 1454, 771, 772), (1456, 1455, 772, 773), (1457, 1456, 773, 774), (1458, 1457, 774, 751), (1459, 1458, 751, 752), (1436, 1459, 752, 753), (846, 845, 798, 775), (845, 844, 797, 798), (844, 843, 796, 797), (843, 842, 795, 796), (842, 841, 794, 795), (841, 840, 793, 794), (840, 839, 792, 793), (839, 838, 791, 792), (838, 837, 790, 791), (837, 836, 789, 790), (836, 835, 788, 789), (835, 834, 787, 788), (834, 833, 786, 787), (833, 832, 785, 786), (832, 831, 784, 785), (831, 830, 783, 784), (830, 829, 782, 783), (829, 828, 781, 782), (828, 827, 780, 781), (827, 826, 779, 780), (826, 825, 778, 779), (825, 824, 777, 778), (824, 823, 776, 777), (823, 846, 775, 776), (775, 798, 822, 799), (798, 797, 821, 822), (797, 796, 820, 821), (796, 795, 819, 820), (795, 794, 818, 819), (794, 793, 817, 818), (793, 792, 816, 817), (792, 791, 815, 816), (791, 790, 814, 815), (790, 789, 813, 814), (789, 788, 812, 813), (788, 787, 811, 812), (787, 786, 810, 811), (786, 785, 809, 810), (785, 784, 808, 809), (784, 783, 807, 808), (783, 782, 806, 807), (782, 781, 805, 806), (781, 780, 804, 805), (780, 779, 803, 804), (779, 778, 802, 803), (778, 777, 801, 802), (777, 776, 800, 801), (776, 775, 799, 800), (883, 882, 833, 834), (893, 892, 843, 844), (881, 880, 831, 832), (892, 891, 842, 843), (891, 890, 841, 842), (886, 885, 836, 837), (873, 872, 823, 824), (875, 874, 825, 826), (874, 873, 824, 825), (882, 881, 832, 833), (879, 878, 829, 830), (884, 883, 834, 835), (872, 871, 846, 823), (888, 887, 838, 839), (877, 876, 827, 828), (890, 889, 840, 841), (871, 894, 845, 846), (894, 893, 844, 845), (887, 886, 837, 838), (878, 877, 828, 829), (876, 875, 826, 827), (889, 888, 839, 840), (885, 884, 835, 836), (729, 728, 869, 870), (728, 727, 868, 869), (727, 750, 867, 868), (750, 749, 866, 867), (749, 748, 865, 866), (748, 747, 864, 865), (747, 746, 863, 864), (746, 745, 862, 863), (745, 744, 861, 862), (744, 743, 860, 861), (743, 742, 859, 860), (742, 741, 858, 859), (741, 740, 857, 858), (740, 739, 856, 857), (739, 738, 855, 856), (738, 737, 854, 855), (737, 736, 853, 854), (736, 735, 852, 853), (735, 734, 851, 852), (734, 733, 850, 851), (733, 732, 849, 850), (732, 731, 848, 849), (731, 730, 847, 848), (730, 729, 870, 847), (870, 869, 894, 871), (869, 868, 893, 894), (868, 867, 892, 893), (867, 866, 891, 892), (866, 865, 890, 891), (865, 864, 889, 890), (864, 863, 888, 889), (863, 862, 887, 888), (862, 861, 886, 887), (861, 860, 885, 886), (860, 859, 884, 885), (859, 858, 883, 884), (858, 857, 882, 883), (857, 856, 881, 882), (856, 855, 880, 881), (855, 854, 879, 880), (854, 853, 878, 879), (853, 852, 877, 878), (852, 851, 876, 877), (851, 850, 875, 876), (850, 849, 874, 875), (849, 848, 873, 874), (848, 847, 872, 873), (847, 870, 871, 872), (880, 879, 830, 831), (1321, 1067, 1151, 1207), (1089, 1073, 1132, 1176), (1136, 1168, 1085, 1077), (1083, 1240, 1268, 1161), (900, 906, 1294, 1277), (1272, 1291, 906, 900), (1163, 1144, 1099, 1103), (1383, 1011, 895, 1386), (1382, 1016, 898, 1387), (1166, 1150, 1101, 1105), (1327, 1075, 1153, 1205), (1381, 1013, 897, 1385), (976, 979, 978, 920), (1380, 1015, 896, 1384), (1295, 1304, 994, 956), (940, 987, 1318, 1285), (1291, 1284, 951, 911, 943, 903, 906), (942, 981, 1314, 1281), (1276, 1287, 905, 899), (1271, 1272, 900, 1277, 1278, 1275, 1276, 899, 1273, 1274), (1287, 1280, 952, 912, 944, 904, 905), (1280, 1311, 995, 952), (899, 905, 1290, 1273), (1275, 1278, 1293, 1288), (941, 984, 1316, 1283), (1379, 1012, 901, 1364), (914, 954, 979, 976), (1160, 1133, 1081, 1096), (1378, 1014, 902, 1365), (1074, 1088, 1156, 1148), (1211, 1141, 1102, 1182), (1105, 1101, 1142, 1174), (1103, 1099, 1140, 1170), (996, 955, 914, 946), (995, 956, 915, 957), (1125, 1117, 1154, 1162), (993, 959, 913, 945), (992, 960, 916, 961), (1120, 1233, 1250, 1167), (987, 967, 1301, 1318), (989, 964, 917, 965), (988, 947, 907, 966), (1320, 1303, 989, 1201), (986, 968, 918, 969), (1121, 1115, 1152, 1158), (971, 1001, 1307, 1299), (983, 972, 919, 973, 1351, 1350, 1349), (1129, 1113, 1150, 1166), (1315, 1300, 960, 992), (980, 976, 920, 977), (1146, 1202, 1179, 1109), (904, 946, 980, 950), (950, 980, 977, 910), (946, 914, 976, 980), (1060, 1019, 932, 1010), (1059, 1020, 933, 1021), (1377, 1006, 924, 1366), (1057, 1023, 931, 1009), (1056, 1024, 934, 1025), (1376, 1004, 922, 1367), (1054, 1027, 226, 227), (1053, 1028, 935, 1029), (1375, 1007, 929, 1368), (1051, 1031, 1331, 676), (1050, 1032, 936, 1033), (1374, 1005, 923, 1369), (1048, 1035, 450, 451), (1047, 1036, 937, 1037), (1373, 1008, 930, 1370), (1045, 1039, 4, 5), (1044, 1040, 938, 1041), (1372, 1003, 921, 1371), (1282, 1313, 983, 949), (902, 1014, 924, 1006, 895, 1011, 921, 1003, 896, 1015, 929, 1007, 901, 1012, 922, 1004, 897, 1013, 923, 1005, 898, 1016, 930, 1008), (977, 920, 975, 981), (910, 977, 981, 942), (972, 982, 974, 919), (981, 975, 1298, 1314), (1217, 1131, 1072, 1324), (949, 983, 973, 909), (1289, 1282, 949, 909, 941, 1283, 1292), (1297, 1306, 982, 972), (1284, 1315, 992, 951), (909, 973, 984, 941), (968, 985, 970, 918), (913, 953, 985, 968), (1104, 1220, 1260, 1164), (948, 986, 969, 908), (903, 945, 986, 948), (945, 913, 968, 986), (999, 939, 1286, 1317), (908, 969, 987, 940), (969, 918, 967, 987), (964, 988, 1357, 1358, 1359, 966, 917), (1311, 1295, 956, 995), (905, 904, 950, 910, 942, 1281, 1290), (998, 1212, 1181, 953), (1308, 1325, 1206, 991), (975, 1002, 1305, 1298), (1180, 965, 990, 1203), (1201, 989, 965, 1180), (965, 917, 963, 990), (960, 991, 962, 916), (963, 999, 1317, 1302), (1215, 1135, 1076, 1327), (951, 992, 961, 911), (906, 903, 948, 908, 940, 1285, 1294), (984, 971, 1299, 1316), (943, 993, 945, 903), (911, 961, 993, 943), (961, 916, 959, 993), (956, 994, 958, 915), (1296, 1312, 988, 964), (1324, 1071, 1147, 1197), (952, 995, 957, 912), (1312, 1279, 947, 988), (1303, 1296, 964, 989), (944, 996, 946, 904), (912, 957, 996, 944), (957, 915, 955, 996), (955, 997, 954, 914), (915, 958, 997, 955), (1170, 1140, 1115, 1121), (959, 998, 953, 913), (916, 962, 998, 959), (1174, 1142, 1117, 1125), (967, 1000, 1309, 1301), (917, 966, 1335, 1334, 1333, 999, 963), (966, 907, 939, 999), (990, 963, 1302, 1310), (918, 970, 1000, 967), (1178, 1138, 1113, 1129), (1300, 1308, 991, 960), (919, 974, 1001, 971), (1111, 1119, 1168, 1136), (1313, 1297, 972, 983), (920, 978, 1002, 975), (1176, 1132, 1107, 1127), (1040, 1043, 1337, 1338, 1339, 938), (925, 228, 224), (1384, 896, 1003, 1372), (1261, 1054, 227, 225, 1237), (1239, 1, 3, 1059, 1267), (225, 229, 228, 925), (1242, 449, 453, 1050, 1255), (1247, 1044, 1041, 1234), (1041, 938, 1039, 1045), (1036, 1046, 1038, 937), (932, 1018, 1046, 1036), (1365, 902, 1008, 1373), (1234, 1041, 1045, 1249), (1224, 1021, 1060, 1269), (1010, 932, 1036, 1047), (1245, 673, 675, 1056, 1263), (1251, 1047, 1037, 1232), (1037, 937, 1035, 1048), (1032, 1049, 1345, 1346, 1347, 936), (927, 452, 448), (1387, 898, 1005, 1374), (1232, 1037, 1048, 1253), (1253, 1048, 451, 449, 1242), (449, 453, 452, 927), (1255, 1050, 1033, 1230), (1033, 936, 1031, 1051), (1028, 1052, 1030, 935), (931, 1017, 1052, 1028), (1364, 901, 1007, 1375), (1230, 1033, 1051, 1257), (1269, 1060, 1010, 1221), (1009, 931, 1028, 1053), (1237, 225, 229, 1044, 1247), (1259, 1053, 1029, 1228), (1029, 935, 1027, 1054), (1024, 1055, 1026, 934), (928, 672, 674), (1385, 897, 1004, 1376), (1228, 1029, 1054, 1261), (1257, 1051, 676, 673, 1245), (673, 928, 674, 675), (1219, 1009, 1053, 1259), (1263, 1056, 1025, 1226), (1025, 934, 1023, 1057), (1020, 1058, 1022, 933), (1386, 895, 1006, 1377), (1226, 1025, 1057, 1265), (1249, 1045, 5, 1, 1239), (1, 3, 2, 926), (1221, 1010, 1047, 1251), (1267, 1059, 1021, 1224), (1021, 933, 1019, 1060), (1019, 1061, 1018, 932), (933, 1022, 1061, 1019), (1366, 924, 1014, 1378), (1023, 1062, 1017, 931), (934, 1026, 1062, 1023), (1367, 922, 1012, 1379), (1027, 1063, 224, 226), (935, 1030, 1063, 1027), (1368, 929, 1015, 1380), (1031, 1064, 672, 1331), (936, 1343, 1342, 1341, 1064, 1031), (1369, 923, 1013, 1381), (1035, 1065, 448, 450), (937, 1038, 1065, 1035), (1370, 930, 1016, 1382), (938, 1355, 1354, 1353, 1066, 1039), (1371, 921, 1011, 1383), (1265, 1057, 1009, 1219), (1196, 1143, 1108, 1194), (1194, 1108, 1131, 1217), (1183, 1100, 1143, 1196), (1207, 1151, 1116, 1186), (1186, 1116, 1139, 1209), (1069, 1145, 1172, 1093), (1148, 1156, 1119, 1111), (1172, 1145, 1110, 1123), (1213, 1137, 1079, 1330), (1199, 1149, 1114, 1190), (1190, 1114, 1137, 1213), (1182, 1102, 1149, 1199), (1205, 1153, 1118, 1188), (1188, 1118, 1141, 1211), (1134, 1204, 1330, 1082), (1162, 1154, 1078, 1084), (1197, 1147, 1112, 1192), (1192, 1112, 1135, 1215), (979, 1195, 1193, 978), (982, 1198, 1191, 974), (985, 1200, 1189, 970), (991, 1206, 1187, 962), (1304, 1319, 1208, 994), (1321, 1320, 1201, 1202), (1123, 1110, 1133, 1160), (1097, 1080, 1138, 1178), (1158, 1152, 1070, 1092), (1109, 1179, 1204, 1134), (954, 1184, 1195, 979), (1203, 990, 1310, 1328), (978, 1193, 1218, 1002), (974, 1191, 1216, 1001), (970, 1189, 1214, 1000), (962, 1187, 1212, 998), (958, 1185, 1210, 997), (994, 1208, 1185, 958), (953, 1181, 1200, 985), (997, 1210, 1184, 954), (1000, 1214, 1329, 1309), (1001, 1216, 1326, 1307), (1002, 1218, 1323, 1305), (1161, 1268, 1223, 1126), (1127, 1107, 1144, 1163), (1167, 1250, 1238, 1086), (1128, 1227, 1262, 1175), (1157, 1264, 1225, 1122), (1106, 1222, 1252, 1165), (1171, 1258, 1244, 1094), (1124, 1229, 1258, 1171), (1164, 1260, 1227, 1128), (1091, 1246, 1264, 1157), (1169, 1266, 1220, 1104), (1130, 1231, 1254, 1177), (1159, 1256, 1229, 1124), (1095, 1243, 1256, 1159), (1177, 1254, 1241, 1098), (1126, 1223, 1270, 1173), (1165, 1252, 1231, 1130), (1209, 1139, 1100, 1183), (1173, 1270, 1222, 1106), (1306, 1322, 1198, 982), (1155, 1248, 1233, 1120), (1087, 1235, 1248, 1155), (1175, 1262, 1236, 1090), (1122, 1225, 1266, 1169), (1067, 1068, 1069, 1070), (1071, 1072, 1073, 1074), (1075, 1076, 1077, 1078), (1079, 1080, 1081, 1082), (1083, 1084, 1085, 1086), (1087, 1088, 1089, 1090), (1091, 1092, 1093, 1094), (1095, 1096, 1097, 1098), (1321, 1207, 1208, 1319), (1324, 1197, 1198, 1322), (1327, 1205, 1206, 1325), (1203, 1328, 1330, 1204), (1235, 1236, 1237), (1238, 1239, 1240), (1241, 1242, 1243), (1244, 1245, 1246), (1321, 1068, 1067), (1324, 1072, 1071), (1327, 1076, 1075), (1330, 1079, 1082), (1132, 1073, 1072, 1131), (1134, 1082, 1081, 1133), (1136, 1077, 1076, 1135), (1138, 1080, 1079, 1137), (1156, 1088, 1087, 1155), (1158, 1092, 1091, 1157), (1160, 1096, 1095, 1159), (1162, 1084, 1083, 1161), (1084, 1078, 1077, 1085), (1092, 1070, 1069, 1093), (1096, 1081, 1080, 1097), (1088, 1074, 1073, 1089), (1140, 1099, 1100, 1139), (1142, 1101, 1102, 1141), (1163, 1103, 1104, 1164), (1166, 1105, 1106, 1165), (1144, 1107, 1108, 1143), (1146, 1109, 1110, 1145), (1148, 1111, 1112, 1147), (1150, 1113, 1114, 1149), (1152, 1115, 1116, 1151), (1154, 1117, 1118, 1153), (1168, 1119, 1120, 1167), (1170, 1121, 1122, 1169), (1172, 1123, 1124, 1171), (1174, 1125, 1126, 1173), (1176, 1127, 1128, 1175), (1178, 1129, 1130, 1177), (1107, 1132, 1131, 1108), (1109, 1134, 1133, 1110), (1111, 1136, 1135, 1112), (1113, 1138, 1137, 1114), (1115, 1140, 1139, 1116), (1117, 1142, 1141, 1118), (1099, 1144, 1143, 1100), (1068, 1146, 1145, 1069), (1074, 1148, 1147, 1071), (1101, 1150, 1149, 1102), (1070, 1152, 1151, 1067), (1078, 1154, 1153, 1075), (1119, 1156, 1155, 1120), (1121, 1158, 1157, 1122), (1123, 1160, 1159, 1124), (1125, 1162, 1161, 1126), (1127, 1163, 1164, 1128), (1129, 1166, 1165, 1130), (1085, 1168, 1167, 1086), (1103, 1170, 1169, 1104), (1093, 1172, 1171, 1094), (1105, 1174, 1173, 1106), (1089, 1176, 1175, 1090), (1097, 1178, 1177, 1098), (1194, 1217, 1218, 1193), (1192, 1215, 1216, 1191), (1190, 1213, 1214, 1189), (1188, 1211, 1212, 1187), (1186, 1209, 1210, 1185), (1217, 1324, 1323, 1218), (1213, 1330, 1329, 1214), (1180, 1203, 1204, 1179), (1201, 1180, 1179, 1202), (1182, 1199, 1200, 1181), (1215, 1327, 1326, 1216), (1196, 1194, 1193, 1195), (1197, 1192, 1191, 1198), (1199, 1190, 1189, 1200), (1205, 1188, 1187, 1206), (1207, 1186, 1185, 1208), (1209, 1183, 1184, 1210), (1211, 1182, 1181, 1212), (1183, 1196, 1195, 1184), (1090, 1236, 1235, 1087), (1086, 1238, 1240, 1083), (1098, 1241, 1243, 1095), (1094, 1244, 1246, 1091), (1224, 1269, 1270, 1223), (1269, 1221, 1222, 1270), (1239, 1267, 1268, 1240), (1267, 1224, 1223, 1268), (1226, 1265, 1266, 1225), (1265, 1219, 1220, 1266), (1245, 1263, 1264, 1246), (1263, 1226, 1225, 1264), (1228, 1261, 1262, 1227), (1261, 1237, 1236, 1262), (1219, 1259, 1260, 1220), (1259, 1228, 1227, 1260), (1230, 1257, 1258, 1229), (1257, 1245, 1244, 1258), (1242, 1255, 1256, 1243), (1255, 1230, 1229, 1256), (1232, 1253, 1254, 1231), (1253, 1242, 1241, 1254), (1221, 1251, 1252, 1222), (1251, 1232, 1231, 1252), (1234, 1249, 1250, 1233), (1249, 1239, 1238, 1250), (1237, 1247, 1248, 1235), (1247, 1234, 1233, 1248), (1068, 1321, 1202, 1146), (1319, 1320, 1321), (1322, 1323, 1324), (1325, 1326, 1327), (1328, 1329, 1330), (1288, 1279, 1280, 1287), (1290, 1281, 1282, 1289), (1292, 1283, 1284, 1291), (1294, 1285, 1286, 1293), (1275, 1288, 1287, 1276), (1271, 1292, 1291, 1272), (1277, 1294, 1293, 1278), (1273, 1290, 1289, 1274), (1296, 1303, 1304, 1295), (1298, 1305, 1306, 1297), (1312, 1296, 1295, 1311), (1314, 1298, 1297, 1313), (1318, 1301, 1302, 1317), (1299, 1307, 1308, 1300), (1301, 1309, 1310, 1302), (1279, 1312, 1311, 1280), (1281, 1314, 1313, 1282), (1316, 1299, 1300, 1315), (1285, 1318, 1317, 1286), (1303, 1320, 1319, 1304), (1322, 1306, 1305, 1323), (1325, 1308, 1307, 1326), (1328, 1310, 1309, 1329), (1274, 1289, 1292, 1271), (0, 4, 926), (1020, 2, 0, 1058), (0, 926, 2), (3, 2, 1020, 1059), (4, 1039, 1066, 0), (5, 1, 926, 4), (1316, 1315, 1284, 1283), (226, 925, 224), (452, 448, 1049, 1032), (1331, 672, 928), (674, 672, 1055, 1024), (453, 452, 1032, 1050), (451, 449, 927, 450), (450, 927, 448), (675, 674, 1024, 1056), (676, 1331, 928, 673), (229, 228, 1040, 1044), (227, 225, 925, 226), (228, 224, 1043, 1040), (1288, 1293, 1286, 939, 907, 947, 1279), (1411, 1410, 81, 82), (1410, 1409, 80, 81), (1409, 1408, 103, 80), (1408, 1407, 102, 103), (1407, 1406, 101, 102), (1406, 1405, 100, 101), (1405, 1404, 99, 100), (1404, 1403, 98, 99), (1403, 1402, 97, 98), (1402, 1401, 96, 97), (1401, 1400, 95, 96), (1400, 1399, 94, 95), (1399, 1398, 93, 94), (1398, 1397, 92, 93), (1397, 1396, 91, 92), (1396, 1395, 90, 91), (1395, 1394, 89, 90), (1394, 1393, 88, 89), (1393, 1392, 87, 88), (1392, 1391, 86, 87), (1391, 1390, 85, 86), (1390, 1389, 84, 85), (1389, 1388, 83, 84), (1388, 1411, 82, 83), (999, 1333, 1332, 1335, 966), (938, 1339, 1336, 1337, 1043, 1042), (1064, 1341, 1340, 1343, 936, 1034), (936, 1347, 1344, 1345, 1049, 1034), (1348, 1351, 973, 983, 1349), (1066, 1353, 1352, 1355, 938, 1042), (966, 1359, 1356, 1357, 988), (1360, 1361, 984, 973, 1363), (1342, 1358, 1357, 1341), (1340, 1356, 1359, 1343), (1341, 1357, 1356, 1340), (1343, 1359, 1358, 1342), (1332, 1344, 1347, 1335), (1334, 1346, 1345, 1333), (1333, 1345, 1344, 1332), (1335, 1347, 1346, 1334), (1354, 1362, 1361, 1353), (1352, 1360, 1363, 1355), (1353, 1361, 1360, 1352), (1355, 1363, 1362, 1354), (1338, 1337, 1349, 1350), (1336, 1339, 1351, 1348), (1337, 1336, 1348, 1349), (1339, 1338, 1350, 1351), (919, 971, 984, 1361, 1362, 1363, 973), (1042, 1371, 1383, 1066), (1038, 1370, 1382, 1065), (1034, 1369, 1381, 1064), (1030, 1368, 1380, 1063), (1026, 1367, 1379, 1062), (1022, 1366, 1378, 1061), (0, 1386, 1377, 1058), (672, 1385, 1376, 1055), (1017, 1364, 1375, 1052), (448, 1387, 1374, 1049), (1018, 1365, 1373, 1046), (224, 1384, 1372, 1043), (1043, 1372, 1371, 1042), (1046, 1373, 1370, 1038), (1049, 1374, 1369, 1034), (1052, 1375, 1368, 1030), (1055, 1376, 1367, 1026), (1058, 1377, 1366, 1022), (1061, 1378, 1365, 1018), (1062, 1379, 1364, 1017), (1063, 1380, 1384, 224), (1064, 1381, 1385, 672), (1065, 1382, 1387, 448), (1066, 1383, 1386, 0), (129, 128, 1411, 1388), (130, 129, 1388, 1389), (131, 130, 1389, 1390), (132, 131, 1390, 1391), (133, 132, 1391, 1392), (134, 133, 1392, 1393), (135, 134, 1393, 1394), (136, 135, 1394, 1395), (137, 136, 1395, 1396), (138, 137, 1396, 1397), (139, 138, 1397, 1398), (140, 139, 1398, 1399), (141, 140, 1399, 1400), (142, 141, 1400, 1401), (143, 142, 1401, 1402), (144, 143, 1402, 1403), (145, 144, 1403, 1404), (146, 145, 1404, 1405), (147, 146, 1405, 1406), (148, 147, 1406, 1407), (149, 148, 1407, 1408), (150, 149, 1408, 1409), (151, 150, 1409, 1410), (128, 151, 1410, 1411), (576, 1412, 1435, 599), (599, 1435, 1434, 598), (598, 1434, 1433, 597), (597, 1433, 1432, 596), (596, 1432, 1431, 595), (595, 1431, 1430, 594), (594, 1430, 1429, 593), (593, 1429, 1428, 592), (592, 1428, 1427, 591), (591, 1427, 1426, 590), (590, 1426, 1425, 589), (589, 1425, 1424, 588), (588, 1424, 1423, 587), (587, 1423, 1422, 586), (586, 1422, 1421, 585), (585, 1421, 1420, 584), (584, 1420, 1419, 583), (583, 1419, 1418, 582), (582, 1418, 1417, 581), (581, 1417, 1416, 580), (580, 1416, 1415, 579), (579, 1415, 1414, 578), (578, 1414, 1413, 577), (577, 1413, 1412, 576), (799, 822, 1459, 1436), (822, 821, 1458, 1459), (821, 820, 1457, 1458), (820, 819, 1456, 1457), (819, 818, 1455, 1456), (818, 817, 1454, 1455), (817, 816, 1453, 1454), (816, 815, 1452, 1453), (815, 814, 1451, 1452), (814, 813, 1450, 1451), (813, 812, 1449, 1450), (812, 811, 1448, 1449), (811, 810, 1447, 1448), (810, 809, 1446, 1447), (809, 808, 1445, 1446), (808, 807, 1444, 1445), (807, 806, 1443, 1444), (806, 805, 1442, 1443), (805, 804, 1441, 1442), (804, 803, 1440, 1441), (803, 802, 1439, 1440), (802, 801, 1438, 1439), (801, 800, 1437, 1438), (800, 799, 1436, 1437), (352, 1460, 1483, 375), (375, 1483, 1482, 374), (374, 1482, 1481, 373), (373, 1481, 1480, 372), (372, 1480, 1479, 371), (371, 1479, 1478, 370), (370, 1478, 1477, 369), (369, 1477, 1476, 368), (368, 1476, 1475, 367), (367, 1475, 1474, 366), (366, 1474, 1473, 365), (365, 1473, 1472, 364), (364, 1472, 1471, 363), (363, 1471, 1470, 362), (362, 1470, 1469, 361), (361, 1469, 1468, 360), (360, 1468, 1467, 359), (359, 1467, 1466, 358), (358, 1466, 1465, 357), (357, 1465, 1464, 356), (356, 1464, 1463, 355), (355, 1463, 1462, 354), (354, 1462, 1461, 353), (353, 1461, 1460, 352), (1331, 677, 678, 676), (677, 1331, 672)])
me_cube_002.materials.append(mat_material)
me_cube_002.use_remesh_preserve_volume = False
me_cube_002.use_remesh_preserve_attributes = False
me_cube_002.use_mirror_vertex_groups = False
me_cube_002.update()

# ---- objects
ob_hole_guide = bpy.data.objects.new('Hole Guide', me_cube_004)
ob_basket = bpy.data.objects.new('Basket', me_cube_002)

# ---- transforms, parenting, visibility, modifiers, constraints
ob_hole_guide.location = (0.0, 0.0, 1.0)
ob_hole_guide.lock_rotations_4d = False
ob_hole_guide.empty_display_type = 'ARROWS'
ob_hole_guide.hide_viewport = True
ob_hole_guide.lineart.crease_threshold = 0.0
_vg = ob_hole_guide.vertex_groups.new(name='Pole.R')
_m = ob_hole_guide.modifiers.new('Subsurf', 'SUBSURF')
_m.uv_smooth = 'PRESERVE_CORNERS'
_m.quality = 0
_m.levels = 2
_m.render_levels = 0
_m.show_only_control_edges = False
ob_basket.location = (0.0, 0.0, 1.0)
ob_basket.lock_rotations_4d = False
ob_basket.empty_display_type = 'ARROWS'
ob_basket.lineart.crease_threshold = 0.0
_vg = ob_basket.vertex_groups.new(name='Pole.R')
_m = ob_basket.modifiers.new('Subsurf', 'SUBSURF')
_m.uv_smooth = 'PRESERVE_CORNERS'
_m.quality = 0
_m.levels = 3
_m.render_levels = 0
_m.show_only_control_edges = False

# ---- collection membership
col_collection_1.objects.link(ob_hole_guide)
col_collection_1.objects.link(ob_basket)

# ---- scene / render settings (as saved in the file)
scene.frame_start = 1; scene.frame_end = 250; scene.frame_set(1)
scene.render.engine = 'BLENDER_EEVEE_NEXT'
scene.render.resolution_percentage = 50
scene.render.dither_intensity = 0.0
scene.cycles.use_denoising = False
scene.cycles.samples = 128
scene.cycles.sampling_pattern = 'TABULATED_SOBOL'
scene.cycles.use_adaptive_sampling = False
scene.cycles.use_light_tree = False
scene.cycles.blur_glossy = 0.0
scene.cycles.sample_clamp_indirect = 0.0
scene.view_settings.view_transform = 'Standard'
bpy.context.view_layer.update()

# ---- added for rendering (the .blend has no active camera and no usable light): camera, sun
cam_auto = bpy.data.cameras.new('AutoCamera')
cam_auto.lens = 50.0
cam_auto.sensor_width = 36.0
cam_auto.clip_end = 1000.0
ob_auto_camera = bpy.data.objects.new('AutoCamera', cam_auto)
scene.collection.objects.link(ob_auto_camera)
ob_auto_camera.location = (12.8163, -15.2365, 14.6651)
ob_auto_camera.rotation_euler = (1.09748, -7.21219e-08, 0.694738)
scene.camera = ob_auto_camera
light_auto_sun = bpy.data.lights.new('AutoSun', 'SUN')
light_auto_sun.energy = 3.0
light_auto_sun.angle = 0.0523599
ob_auto_sun = bpy.data.objects.new('AutoSun', light_auto_sun)
scene.collection.objects.link(ob_auto_sun)
ob_auto_sun.rotation_euler = (0.872665, 0.174533, 0.523599)
bpy.context.view_layer.update()
